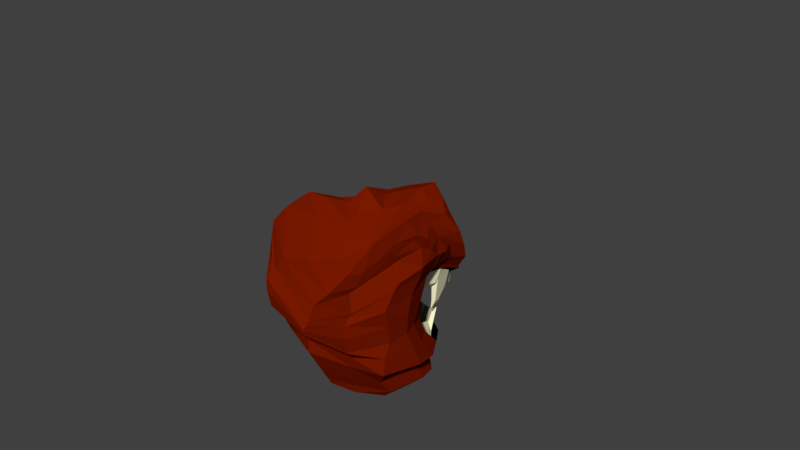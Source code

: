 # Source: cabeza.blend  (saved by Blender 2.79.0; exported with 4.5.12 LTS)
import bpy
from mathutils import Matrix  # noqa: F401  (used for matrix-valued properties, if any)

bpy.ops.wm.read_factory_settings(use_empty=True)
scene = bpy.context.scene
scene.name = 'Scene'

# ---- collections
col_collection_1 = bpy.data.collections.new('Collection 1'); scene.collection.children.link(col_collection_1)

# ---- materials (node trees are filled in below, after node groups)
mat_piel = bpy.data.materials.new('Piel')
mat_piel.alpha_threshold = 0.0
mat_piel.use_transparent_shadow = False
mat_piel.diffuse_color = (0.1878, 0.009734, 0.0, 1.0)
mat_piel.roughness = 0.5
mat_piel.line_color = (0.0, 0.0, 0.0, 1.0)
mat_hueco = bpy.data.materials.new('hueco')
mat_hueco.alpha_threshold = 0.0
mat_hueco.use_transparent_shadow = False
mat_hueco.diffuse_color = (0.0, 0.0, 0.0, 1.0)
mat_hueco.roughness = 0.5
mat_dientes = bpy.data.materials.new('Dientes')
mat_dientes.alpha_threshold = 0.0
mat_dientes.use_transparent_shadow = False
mat_dientes.diffuse_color = (1.0, 0.9463, 0.6332, 1.0)
mat_dientes.roughness = 0.5

# ---- material node trees

# ---- world
world_world = bpy.data.worlds.new('World'); scene.world = world_world
world_world.color = (0.05088, 0.05088, 0.05088)
world_world.use_sun_shadow = False
world_world.sun_shadow_jitter_overblur = 0.0
world_world.cycles.sampling_method = 'MANUAL'

# ---- cameras
cam_camera = bpy.data.cameras.new('Camera')
cam_camera.clip_end = 100.0
cam_camera.lens = 35.0
cam_camera.sensor_width = 32.0
cam_camera.sensor_height = 18.0
cam_camera.ortho_scale = 7.314
cam_camera.dof.focus_distance = 0.0
cam_camera.dof.aperture_fstop = 128.0

# ---- meshes
me_esfera = bpy.data.meshes.new('Esfera')
me_esfera.from_pydata([(0.2316, 0.4446, 0.4152), (0.4192, 0.6575, 0.4883), (0.5384, 0.834, 0.4759), (0.6969, 0.957, 0.2481), (0.7474, 1.02, -0.1208), (0.6048, 0.6514, -1.292), (0.4397, 0.6269, -1.37), (0.4154, 0.1609, 0.3469), (0.6653, 0.2307, 0.443), (0.8331, 0.2219, 0.4572), (1.088, 0.03766, 0.4627), (1.075, -0.02856, 0.1302), (1.049, -0.2072, -0.4915), (1.049, 0.1304, -1.107), (0.8376, 0.2168, -1.276), (0.4083, -0.1213, 0.1744), (0.7835, -0.2874, 0.3756), (1.09, -0.5196, 0.5237), (1.211, -0.6199, 0.3126), (1.131, -0.7492, -0.03606), (1.052, -0.6192, -0.5773), (1.049, -0.7229, -1.003), (0.833, -0.5783, -1.284), (0.2316, -0.3175, -0.06308), (0.4593, -0.6109, -0.05667), (0.6669, -0.9022, 0.06622), (0.773, -0.9658, -0.1346), (0.8094, -1.083, -0.241), (0.7529, -1.05, -0.665), (0.6048, -0.8568, -1.033), (0.4397, -0.7462, -1.329), (0.5195, 0.4181, 0.654), (0.8783, 0.6082, 0.07376), (0.7284, 0.5171, 0.3587), (0.6049, 0.4746, 0.4713), (0.3837, 0.6225, -1.56), (0.8488, 0.321, -1.512), (0.8406, -0.4089, -1.515), (0.3837, -0.6328, -1.544), (0.3529, 0.5417, -1.686), (0.6976, 0.273, -1.673), (0.6893, -0.3699, -1.676), (0.3529, -0.6008, -1.686), (0.2001, 0.5296, -1.845), (0.4267, 0.2497, -1.851), (0.4211, -0.2737, -1.851), (0.2001, -0.4477, -1.845), (0.7295, 0.9103, -0.222), (0.6215, 0.6673, -1.166), (0.9677, 0.01276, 0.001177), (0.9356, -0.009764, -0.5255), (0.9586, 0.2851, -1.002), (0.8484, 0.5297, -0.01605), (0.7263, 1.008, 0.05293), (1.101, 0.1113, 0.3687), (1.177, -0.6651, 0.2084), (0.7905, -1.023, -0.1536), (0.8146, 0.6267, 0.2416), (0.2203, 0.836, 0.5741), (0.1163, 0.5368, 0.4543), (0.3029, 1.027, 0.5631), (0.3742, 1.296, -0.205), (0.3559, 1.034, 0.2776), (0.4466, 1.057, -0.2831), (0.3636, 1.293, 0.02759), (0.983, 0.2964, 0.164), (0.9081, 0.2712, 0.07789), (1.014, 0.3715, 0.3051), (1.054, -0.07989, -0.7864), (1.046, -0.6912, -0.775), (0.6758, -0.8963, -0.8361), (0.9463, 0.08157, -0.7602), (0.6537, 0.3092, -0.21), (0.5279, -0.09414, -1.141), (0.8553, -0.5349, -0.02164), (0.8281, -0.554, -0.4668), (0.8132, -0.459, -1.003), (0.7545, -0.009823, -0.03695), (0.4142, 0.4233, -0.2613), (0.8049, -0.2286, 0.04279), (0.8372, -0.4794, -0.7189), (0.3872, -0.3043, -0.3385), (0.2753, -0.6085, -0.827), (0.6798, -0.5048, -0.264), (0.5991, -0.5412, -0.4742), (0.4254, -0.6042, -0.7548), (0.5186, -0.2953, -0.2479), (0.2155, -0.4279, -0.3648), (0.6006, -0.3344, -0.2064), (0.5553, -0.59, -0.6063), (0.2454, -0.6549, -0.5959), (0.3835, -0.5695, -0.5471), (0.4902, -0.5029, -0.4274), (0.5625, -0.4913, -0.3405), (0.6798, -0.562, -0.3552), (0.6365, -0.419, -0.1944), (1.059, -0.1218, -0.1807), (1.09, -0.6715, -0.3066), (0.7912, -1.098, -0.4302), (0.9516, 0.0015, -0.2622), (0.8417, -0.5444, -0.2442), (1.022, 0.1406, 0.1471), (0.9379, 0.142, 0.03953), (1.064, 0.2439, 0.3369), (0.8301, -0.3817, 0.01057), (0.4403, 1.076, -0.332), (0.7233, 0.9293, -0.2709), (0.8423, 0.5487, -0.06497), (0.9019, 0.2902, 0.02896), (0.408, 0.4423, -0.3102), (0.6474, 0.3282, -0.2589), (0.7482, 0.009198, -0.08588), (0.7986, -0.2096, -0.00614), (0.5123, -0.2763, -0.1558), (0.5943, -0.3154, -0.1143), (-1.322e-16, 0.5968, 0.4942), (-7.003e-17, 0.94, 0.656), (-1.703e-17, 1.189, 0.6516), (0.0, 0.996, -1.339), (-0.2316, 0.4446, 0.4152), (-0.4192, 0.6575, 0.4883), (-0.5384, 0.834, 0.4759), (-0.6969, 0.957, 0.2481), (-0.7474, 1.02, -0.1208), (-0.6048, 0.6514, -1.292), (-0.4397, 0.6269, -1.37), (-0.4182, 0.1609, 0.3518), (-0.6632, 0.2307, 0.4415), (-0.8307, 0.2219, 0.4566), (-1.081, 0.05909, 0.4587), (-1.07, -0.01531, 0.1302), (-1.049, -0.2065, -0.4915), (-1.049, 0.1304, -1.107), (-0.835, 0.2168, -1.276), (-0.4182, -0.1213, 0.1858), (-0.7748, -0.2501, 0.3784), (-1.027, -0.5509, 0.4723), (-1.151, -0.6513, 0.2827), (-1.067, -0.788, -0.04793), (-1.06, -0.6377, -0.5773), (-1.049, -0.7229, -1.003), (-0.835, -0.5783, -1.284), (-0.2316, -0.3175, -0.06395), (-0.4574, -0.6359, -0.05877), (-0.6421, -0.8939, 0.03311), (-0.7481, -0.9572, -0.1601), (-0.7846, -1.075, -0.254), (-0.7394, -1.06, -0.665), (-0.6073, -0.8683, -1.033), (-0.4397, -0.7462, -1.329), (-2.587e-16, -0.3924, -0.1787), (-0.0009469, -0.7004, -0.3256), (-0.002368, -0.9274, -0.3921), (-3.691e-06, -1.013, -0.5756), (-2.672e-10, -1.113, -0.655), (-5e-10, -1.107, -0.7382), (-5.625e-10, -1.046, -1.029), (-6.584e-10, -0.8807, -1.339), (-2.165e-16, 0.06, 0.1027), (0.0, 1.347, 0.3041), (0.0, 1.44, -0.1962), (0.0, 1.076, -1.401), (-0.5195, 0.4181, 0.6525), (-0.8783, 0.6082, 0.07376), (-0.7284, 0.5171, 0.3585), (-0.6049, 0.4746, 0.4708), (-0.3837, 0.6225, -1.56), (-0.8464, 0.321, -1.512), (-0.8464, -0.4089, -1.515), (-0.3837, -0.6328, -1.544), (-7.188e-10, -0.7594, -1.551), (0.0, 1.061, -1.552), (-0.3529, 0.5417, -1.686), (-0.6977, 0.273, -1.673), (-0.6977, -0.3699, -1.676), (-0.3529, -0.6008, -1.686), (-7.188e-10, -0.6987, -1.686), (0.0, 0.8113, -1.686), (-0.2001, 0.5296, -1.845), (-0.4319, 0.25, -1.851), (-0.4319, -0.2737, -1.851), (-0.2001, -0.4477, -1.845), (-7.188e-10, -0.5118, -1.845), (0.0, 0.7052, -1.845), (0.0, 1.001, -1.173), (-0.7295, 0.9103, -0.222), (-0.6215, 0.6673, -1.166), (-0.9677, 0.01276, 0.001177), (-0.9356, -0.009764, -0.5255), (-0.9586, 0.2851, -1.002), (0.0, 1.253, -0.3131), (-0.8484, 0.5297, -0.01605), (-0.7263, 1.008, 0.05293), (-1.099, 0.1163, 0.3681), (-1.115, -0.7027, 0.1744), (-0.7635, -1.007, -0.1777), (-1.415e-10, -1.057, -0.6283), (0.0, 1.387, 0.02956), (-0.8146, 0.6267, 0.2416), (-0.2203, 0.836, 0.5741), (-0.1163, 0.5368, 0.4543), (-0.3029, 1.027, 0.5631), (-0.3742, 1.296, -0.205), (-0.3559, 1.034, 0.2776), (-0.4466, 1.057, -0.2831), (-0.3636, 1.293, 0.02759), (-0.983, 0.2964, 0.164), (-0.9081, 0.2712, 0.07789), (-1.014, 0.3715, 0.3051), (-1.052, -0.07989, -0.7864), (-1.054, -0.6976, -0.775), (-0.6763, -0.9234, -0.8361), (-5.118e-10, -1.038, -0.8347), (-0.9463, 0.08157, -0.7602), (0.0, 0.1711, -1.148), (-0.6537, 0.3092, -0.21), (-0.5279, -0.09414, -1.141), (-0.8553, -0.5349, -0.02164), (-0.8281, -0.554, -0.4668), (-0.8132, -0.459, -1.003), (0.0, 0.5948, -0.2864), (-0.7545, -0.009823, -0.03695), (-0.4142, 0.4233, -0.2613), (-0.8049, -0.2286, 0.04279), (-0.8372, -0.4794, -0.7189), (0.0, -0.6632, -0.8298), (-0.3872, -0.3043, -0.3385), (-0.2753, -0.6085, -0.827), (-0.6798, -0.5048, -0.264), (-0.5991, -0.5412, -0.4742), (-0.4254, -0.6042, -0.7548), (0.0, -0.4319, -0.377), (-0.5186, -0.2953, -0.2479), (-0.2155, -0.4279, -0.3648), (-0.6006, -0.3344, -0.2064), (-0.5553, -0.59, -0.6063), (-0.2454, -0.6549, -0.5959), (0.0, -0.7225, -0.6033), (-0.3835, -0.5695, -0.5471), (-0.4902, -0.5029, -0.4274), (-0.5625, -0.4913, -0.3405), (-0.6798, -0.562, -0.3552), (-0.6365, -0.419, -0.1944), (-1.053, -0.1109, -0.1807), (-1.061, -0.6423, -0.3066), (-0.7663, -1.09, -0.4302), (-3.922e-10, -1.114, -0.6798), (-0.9516, 0.0015, -0.2622), (-0.8417, -0.5444, -0.2442), (-1.022, 0.1406, 0.1471), (-0.9379, 0.142, 0.03953), (-1.064, 0.2439, 0.3369), (-0.8301, -0.3817, 0.01057), (-0.4403, 1.076, -0.332), (0.0, 1.218, -0.362), (-0.7233, 0.9293, -0.2709), (-0.8423, 0.5487, -0.06497), (-0.9019, 0.2902, 0.02896), (-0.408, 0.4423, -0.3102), (0.0, 0.6138, -0.3354), (-0.6474, 0.3282, -0.2589), (-0.7482, 0.009198, -0.08588), (-0.7986, -0.2096, -0.00614), (-0.5123, -0.2763, -0.1558), (-0.5943, -0.3154, -0.1143), (0.9054, -0.02942, -1.28), (1.122, -0.1591, -1.059), (1.169, -0.3659, 0.05264), (1.257, -0.2789, 0.413), (0.8199, -0.00587, 0.5158), (0.4468, 0.02922, 0.2895), (1.093, -0.3677, -0.5315), (1.085, -0.1385, 0.5612), (0.9054, 0.1148, -1.514), (0.74, 0.09115, -1.674), (0.4493, 0.05972, -1.851), (1.22, -0.2659, 0.3044), (1.106, -0.2755, -0.7811), (1.142, -0.4024, -0.2394), (-0.9176, -0.04758, -1.28), (-1.134, -0.1798, -1.055), (-1.145, -0.318, 0.0471), (-1.232, -0.235, 0.4081), (-0.831, -2.186e-07, 0.5233), (-0.459, 0.01981, 0.2973), (-1.104, -0.3771, -0.5344), (-1.072, -0.09452, 0.5563), (-0.9176, 0.09785, -1.514), (-0.7522, 0.07348, -1.674), (-0.4615, 0.03851, -1.851), (-1.195, -0.2266, 0.2998), (-1.118, -0.2925, -0.7807), (-1.124, -0.347, -0.2436), (0.0, 0.2455, -1.845), (0.5334, 1.036, 0.2629), (0.1779, 1.227, 0.2909), (-0.5334, 1.036, 0.2629), (-0.1779, 1.227, 0.2909), (0.3294, 1.079, 0.4601), (0.3598, 1.16, 0.1526), (-0.3294, 1.079, 0.4601), (-0.3598, 1.16, 0.1526)], [], [(299, 62, 294), (58, 59, 0, 1), (60, 58, 1, 2), (298, 60, 2, 3, 294), (115, 158, 0, 59), (161, 118, 5, 6), (1, 0, 7, 8, 31), (9, 34, 31, 8), (2, 1, 31, 34), (0, 158, 7), (6, 5, 13, 14), (57, 33, 10, 54, 103, 67), (265, 266, 21, 22), (276, 268, 18, 55), (269, 270, 15, 16), (278, 267, 19, 97), (272, 269, 16, 17), (277, 271, 20, 69), (268, 272, 17, 18), (7, 158, 15, 270), (18, 17, 25, 26), (15, 158, 23), (22, 21, 29, 30), (55, 18, 26, 56), (16, 15, 23, 24), (97, 19, 27, 98), (17, 16, 24, 25), (69, 20, 28, 70), (70, 28, 155, 212), (26, 25, 152, 153), (23, 158, 150), (30, 29, 156, 157), (56, 26, 153, 196), (24, 23, 150, 151), (98, 27, 154, 246), (25, 24, 151, 152), (53, 3, 33, 57), (9, 10, 33, 34), (3, 2, 34, 33), (22, 30, 38, 37), (161, 6, 35, 171), (6, 14, 36, 35), (30, 157, 170, 38), (265, 22, 37, 273), (38, 170, 176, 42), (273, 37, 41, 274), (171, 35, 39, 177), (37, 38, 42, 41), (35, 36, 40, 39), (42, 176, 182, 46), (274, 41, 45, 275), (177, 39, 43, 183), (39, 40, 44, 43), (41, 42, 46, 45), (45, 46, 182, 293, 183, 43, 44, 275), (4, 32, 52, 47), (96, 12, 50, 99), (61, 4, 47, 63), (68, 13, 51, 71), (13, 5, 48, 51), (5, 118, 184, 48), (101, 11, 49, 102), (4, 53, 57, 32), (27, 56, 196, 154), (19, 55, 56, 27), (267, 276, 55, 19), (101, 103, 54, 11), (61, 64, 53, 4), (160, 197, 64, 61), (160, 61, 63, 190), (295, 298, 62), (117, 116, 58, 60), (116, 115, 59, 58), (299, 295, 62), (32, 57, 67, 65), (32, 65, 66, 52), (12, 68, 71, 50), (29, 70, 212, 156), (21, 69, 70, 29), (266, 277, 69, 21), (51, 48, 73, 76), (99, 50, 75, 100), (66, 79, 112, 108), (190, 63, 105, 254), (71, 51, 76, 80), (50, 71, 80, 75), (52, 66, 108, 107), (86, 77, 111, 113), (102, 49, 74, 104), (48, 184, 214, 73), (73, 214, 225, 82), (78, 72, 81, 87), (76, 73, 82, 85), (74, 100, 94, 83), (72, 78, 109, 110), (220, 78, 87, 231), (80, 76, 85, 89), (75, 80, 89, 84), (72, 77, 86, 81), (79, 104, 95, 88), (237, 231, 87, 90), (225, 237, 90, 82), (95, 83, 93, 88), (84, 93, 83, 94), (88, 93, 92, 86), (84, 89, 92, 93), (89, 85, 91, 92), (86, 92, 91, 81), (81, 91, 90, 87), (85, 82, 90, 91), (49, 99, 100, 74), (11, 96, 99, 49), (28, 98, 246, 155), (20, 97, 98, 28), (271, 278, 97, 20), (66, 102, 104, 79), (65, 67, 103, 101), (65, 101, 102, 66), (75, 84, 94, 100), (74, 83, 95, 104), (107, 108, 112, 111), (254, 105, 109, 259), (105, 106, 110, 109), (106, 107, 111, 110), (111, 112, 114, 113), (79, 88, 114, 112), (78, 220, 259, 109), (88, 86, 113, 114), (63, 47, 106, 105), (47, 52, 107, 106), (77, 72, 110, 111), (301, 296, 203), (199, 120, 119, 200), (201, 121, 120, 199), (296, 122, 121, 201, 300), (115, 200, 119, 158), (161, 125, 124, 118), (120, 162, 127, 126, 119), (128, 127, 162, 165), (121, 165, 162, 120), (119, 126, 158), (125, 133, 132, 124), (198, 208, 251, 193, 129, 164), (279, 141, 140, 280), (290, 194, 137, 282), (283, 135, 134, 284), (292, 244, 138, 281), (286, 136, 135, 283), (291, 210, 139, 285), (282, 137, 136, 286), (126, 284, 134, 158), (137, 145, 144, 136), (134, 142, 158), (141, 149, 148, 140), (194, 195, 145, 137), (135, 143, 142, 134), (244, 245, 146, 138), (136, 144, 143, 135), (210, 211, 147, 139), (211, 212, 155, 147), (145, 153, 152, 144), (142, 150, 158), (149, 157, 156, 148), (195, 196, 153, 145), (143, 151, 150, 142), (245, 246, 154, 146), (144, 152, 151, 143), (192, 198, 164, 122), (128, 165, 164, 129), (122, 164, 165, 121), (141, 168, 169, 149), (161, 171, 166, 125), (125, 166, 167, 133), (149, 169, 170, 157), (279, 287, 168, 141), (169, 175, 176, 170), (287, 288, 174, 168), (171, 177, 172, 166), (168, 174, 175, 169), (166, 172, 173, 167), (175, 181, 182, 176), (288, 289, 180, 174), (177, 183, 178, 172), (172, 178, 179, 173), (174, 180, 181, 175), (180, 289, 179, 178, 183, 293, 182, 181), (123, 185, 191, 163), (243, 247, 188, 131), (202, 204, 185, 123), (209, 213, 189, 132), (132, 189, 186, 124), (124, 186, 184, 118), (249, 250, 187, 130), (123, 163, 198, 192), (146, 154, 196, 195), (138, 146, 195, 194), (281, 138, 194, 290), (249, 130, 193, 251), (202, 123, 192, 205), (160, 202, 205, 197), (160, 190, 204, 202), (297, 203, 300), (117, 201, 199, 116), (116, 199, 200, 115), (297, 301, 203), (163, 206, 208, 198), (163, 191, 207, 206), (131, 188, 213, 209), (148, 156, 212, 211), (140, 148, 211, 210), (280, 140, 210, 291), (189, 219, 216, 186), (247, 248, 218, 188), (207, 257, 262, 223), (190, 254, 253, 204), (213, 224, 219, 189), (188, 218, 224, 213), (191, 256, 257, 207), (232, 263, 261, 221), (250, 252, 217, 187), (186, 216, 214, 184), (216, 227, 225, 214), (222, 233, 226, 215), (219, 230, 227, 216), (217, 228, 241, 248), (215, 260, 258, 222), (220, 231, 233, 222), (224, 235, 230, 219), (218, 229, 235, 224), (215, 226, 232, 221), (223, 234, 242, 252), (237, 236, 233, 231), (225, 227, 236, 237), (242, 234, 240, 228), (229, 241, 228, 240), (234, 232, 239, 240), (229, 240, 239, 235), (235, 239, 238, 230), (232, 226, 238, 239), (226, 233, 236, 238), (230, 238, 236, 227), (187, 217, 248, 247), (130, 187, 247, 243), (147, 155, 246, 245), (139, 147, 245, 244), (285, 139, 244, 292), (207, 223, 252, 250), (206, 249, 251, 208), (206, 207, 250, 249), (218, 248, 241, 229), (217, 252, 242, 228), (256, 261, 262, 257), (254, 259, 258, 253), (253, 258, 260, 255), (255, 260, 261, 256), (261, 263, 264, 262), (223, 262, 264, 234), (222, 258, 259, 220), (234, 264, 263, 232), (204, 253, 255, 185), (185, 255, 256, 191), (220, 259, 254, 190), (221, 261, 260, 215), (12, 96, 278, 271), (13, 68, 277, 266), (11, 54, 276, 267), (40, 274, 275, 44), (36, 273, 274, 40), (14, 265, 273, 36), (10, 9, 272, 268), (68, 12, 271, 277), (9, 8, 269, 272), (96, 11, 267, 278), (8, 7, 270, 269), (54, 10, 268, 276), (14, 13, 266, 265), (131, 285, 292, 243), (132, 280, 291, 209), (130, 281, 290, 193), (173, 179, 289, 288), (167, 173, 288, 287), (133, 167, 287, 279), (129, 282, 286, 128), (209, 291, 285, 131), (128, 286, 283, 127), (243, 292, 281, 130), (127, 283, 284, 126), (193, 290, 282, 129), (133, 279, 280, 132), (197, 159, 295, 299, 64), (159, 117, 60, 298, 295), (62, 298, 294), (64, 299, 294, 3, 53), (197, 205, 301, 297, 159), (159, 297, 300, 201, 117), (203, 296, 300), (205, 192, 122, 296, 301)])
me_esfera.polygons.foreach_set('material_index', [1, 0, 0, 0, 0, 0, 0, 0, 0, 0, 0, 0, 0, 0, 0, 0, 0, 0, 0, 0, 0, 0, 0, 0, 0, 0, 0, 0, 0, 0, 0, 0, 0, 0, 0, 0, 0, 0, 0, 0, 0, 0, 0, 0, 0, 0, 0, 0, 0, 0, 0, 0, 0, 0, 0, 0, 0, 0, 0, 0, 0, 0, 0, 0, 0, 0, 0, 0, 0, 0, 1, 0, 0, 1, 0, 0, 0, 0, 0, 0, 1, 1, 1, 0, 1, 1, 0, 1, 1, 1, 1, 1, 1, 1, 0, 1, 1, 1, 1, 1, 1, 1, 1, 1, 1, 1, 1, 1, 1, 1, 1, 0, 0, 0, 0, 1, 0, 0, 1, 1, 1, 1, 1, 1, 1, 1, 0, 1, 0, 0, 0, 1, 0, 0, 0, 0, 0, 0, 0, 0, 0, 0, 0, 0, 0, 0, 0, 0, 0, 0, 0, 0, 0, 0, 0, 0, 0, 0, 0, 0, 0, 0, 0, 0, 0, 0, 0, 0, 0, 0, 0, 0, 0, 0, 0, 0, 0, 0, 0, 0, 0, 0, 0, 0, 0, 0, 0, 0, 0, 0, 0, 0, 0, 0, 0, 0, 0, 0, 0, 0, 0, 1, 0, 0, 1, 0, 0, 0, 0, 0, 0, 1, 1, 1, 0, 1, 1, 0, 1, 1, 1, 1, 1, 1, 1, 0, 1, 1, 1, 1, 1, 1, 1, 1, 1, 1, 1, 1, 1, 1, 1, 1, 0, 0, 0, 0, 1, 0, 0, 1, 1, 1, 1, 1, 1, 1, 1, 0, 1, 0, 0, 0, 0, 0, 0, 0, 0, 0, 0, 0, 0, 0, 0, 0, 0, 0, 0, 0, 0, 0, 0, 0, 0, 0, 0, 0, 0, 0, 0, 0, 0, 1, 0, 0, 0, 1, 0])
me_esfera.materials.append(mat_piel)
me_esfera.materials.append(mat_hueco)
me_esfera.use_remesh_preserve_volume = False
me_esfera.use_remesh_preserve_attributes = False
me_esfera.use_mirror_vertex_groups = False
me_esfera.update()
me_esfera_001 = bpy.data.meshes.new('Esfera.001')
me_esfera_001.from_pydata([(0.2615, 0.7169, -1.282), (0.2601, 0.7772, -1.053), (0.01423, 0.8287, -1.077), (0.002456, 0.7676, -1.305), (0.2555, 0.6552, -1.242), (0.01094, 0.7061, -1.266), (0.02276, 0.8018, -0.9713), (0.2542, 0.7501, -0.9463), (0.5239, 0.6245, -1.232), (0.5087, 0.6877, -1.005), (0.2766, 0.7746, -1.052), (0.2786, 0.7125, -1.28), (0.5052, 0.5649, -1.193), (0.2742, 0.6509, -1.24), (0.2722, 0.7475, -0.9456), (0.49, 0.6626, -0.8987), (0.704, 0.4122, -1.17), (0.6453, 0.5918, -0.7849), (0.5315, 0.6932, -0.9544), (0.541, 0.6053, -1.25), (0.6531, 0.3688, -1.139), (0.5013, 0.5534, -1.216), (0.4921, 0.642, -0.9195), (0.614, 0.5654, -0.7651), (0.7984, 0.1647, -1.145), (0.7553, 0.2439, -0.9236), (0.697, 0.4247, -0.9927), (0.7179, 0.4008, -1.234), (0.7325, 0.1397, -1.123), (0.6595, 0.3642, -1.209), (0.6504, 0.4296, -0.9056), (0.7028, 0.2582, -0.8396), (0.896, -0.06983, -1.069), (0.8664, -0.01005, -0.8418), (0.7935, 0.2157, -0.928), (0.8155, 0.1663, -1.158), (0.8301, -0.09478, -1.048), (0.7571, 0.1297, -1.133), (0.7354, 0.2134, -0.8356), (0.8007, -0.0006363, -0.7532), (0.2606, 0.7726, -1.107), (0.2547, 0.7114, -1.067), (0.009429, 0.8238, -1.131), (0.01794, 0.7628, -1.091), (0.5163, 0.673, -1.085), (0.4976, 0.6138, -1.046), (0.2776, 0.7604, -1.133), (0.2732, 0.6992, -1.093), (0.6912, 0.4547, -1.053), (0.6403, 0.4117, -1.021), (0.5361, 0.6506, -1.098), (0.4966, 0.599, -1.063), (0.7835, 0.2117, -0.9977), (0.7177, 0.187, -0.9755), (0.7069, 0.4426, -1.085), (0.6486, 0.4062, -1.059), (0.8812, -0.02304, -0.9226), (0.8154, -0.04771, -0.9004), (0.8045, 0.2079, -1.01), (0.7463, 0.1715, -0.9842), (0.5998, 0.6531, -0.7888), (0.5719, 0.6241, -0.7681), (0.5931, 0.6258, -0.6506), (-0.2615, 0.7169, -1.282), (-0.2601, 0.7772, -1.053), (-0.01423, 0.8287, -1.077), (-0.002456, 0.7676, -1.305), (-0.2555, 0.6552, -1.242), (-0.01094, 0.7061, -1.266), (-0.02276, 0.8018, -0.9713), (-0.2542, 0.7501, -0.9463), (-0.5239, 0.6245, -1.232), (-0.5087, 0.6877, -1.005), (-0.2766, 0.7746, -1.052), (-0.2786, 0.7125, -1.28), (-0.5052, 0.5649, -1.193), (-0.2742, 0.6509, -1.24), (-0.2722, 0.7475, -0.9456), (-0.49, 0.6626, -0.8987), (-0.704, 0.4122, -1.17), (-0.6453, 0.5918, -0.7849), (-0.5315, 0.6932, -0.9544), (-0.541, 0.6053, -1.25), (-0.6531, 0.3688, -1.139), (-0.5013, 0.5534, -1.216), (-0.4921, 0.642, -0.9195), (-0.614, 0.5654, -0.7651), (-0.7984, 0.1647, -1.145), (-0.7553, 0.2439, -0.9236), (-0.697, 0.4247, -0.9927), (-0.7179, 0.4008, -1.234), (-0.7325, 0.1397, -1.123), (-0.6595, 0.3642, -1.209), (-0.6504, 0.4296, -0.9056), (-0.7028, 0.2582, -0.8396), (-0.896, -0.06983, -1.069), (-0.8664, -0.01005, -0.8418), (-0.7935, 0.2157, -0.928), (-0.8155, 0.1663, -1.158), (-0.8301, -0.09478, -1.048), (-0.7571, 0.1297, -1.133), (-0.7354, 0.2134, -0.8356), (-0.8007, -0.0006363, -0.7532), (-0.2606, 0.7726, -1.107), (-0.2547, 0.7114, -1.067), (-0.009429, 0.8238, -1.131), (-0.01794, 0.7628, -1.091), (-0.5163, 0.673, -1.085), (-0.4976, 0.6138, -1.046), (-0.2776, 0.7604, -1.133), (-0.2732, 0.6992, -1.093), (-0.6912, 0.4547, -1.053), (-0.6403, 0.4117, -1.021), (-0.5361, 0.6506, -1.098), (-0.4966, 0.599, -1.063), (-0.7835, 0.2117, -0.9977), (-0.7177, 0.187, -0.9755), (-0.7069, 0.4426, -1.085), (-0.6486, 0.4062, -1.059), (-0.8812, -0.02304, -0.9226), (-0.8154, -0.04771, -0.9004), (-0.8045, 0.2079, -1.01), (-0.7463, 0.1715, -0.9842), (-0.5998, 0.6531, -0.7888), (-0.5719, 0.6241, -0.7681), (-0.5931, 0.6258, -0.6506)], [], [(42, 40, 0, 3), (2, 6, 7, 1), (41, 43, 5, 4), (40, 41, 4, 0), (43, 42, 3, 5), (0, 4, 5, 3), (46, 44, 8, 11), (10, 14, 15, 9), (45, 47, 13, 12), (44, 45, 12, 8), (47, 46, 11, 13), (8, 12, 13, 11), (50, 48, 16, 19), (23, 62, 61), (49, 51, 21, 20), (48, 49, 20, 16), (51, 50, 19, 21), (16, 20, 21, 19), (54, 52, 24, 27), (26, 30, 31, 25), (53, 55, 29, 28), (52, 53, 28, 24), (55, 54, 27, 29), (24, 28, 29, 27), (58, 56, 32, 35), (34, 38, 39, 33), (57, 59, 37, 36), (56, 57, 36, 32), (59, 58, 35, 37), (32, 36, 37, 35), (6, 2, 42, 43), (1, 7, 41, 40), (7, 6, 43, 41), (2, 1, 40, 42), (14, 10, 46, 47), (9, 15, 45, 44), (15, 14, 47, 45), (10, 9, 44, 46), (22, 18, 50, 51), (17, 23, 49, 48), (23, 61, 22, 51, 49), (18, 60, 17, 48, 50), (30, 26, 54, 55), (25, 31, 53, 52), (31, 30, 55, 53), (26, 25, 52, 54), (38, 34, 58, 59), (33, 39, 57, 56), (39, 38, 59, 57), (34, 33, 56, 58), (18, 22, 61, 60), (61, 62, 60), (60, 62, 17), (17, 62, 23), (105, 66, 63, 103), (65, 64, 70, 69), (104, 67, 68, 106), (103, 63, 67, 104), (106, 68, 66, 105), (63, 66, 68, 67), (109, 74, 71, 107), (73, 72, 78, 77), (108, 75, 76, 110), (107, 71, 75, 108), (110, 76, 74, 109), (71, 74, 76, 75), (113, 82, 79, 111), (86, 124, 125), (112, 83, 84, 114), (111, 79, 83, 112), (114, 84, 82, 113), (79, 82, 84, 83), (117, 90, 87, 115), (89, 88, 94, 93), (116, 91, 92, 118), (115, 87, 91, 116), (118, 92, 90, 117), (87, 90, 92, 91), (121, 98, 95, 119), (97, 96, 102, 101), (120, 99, 100, 122), (119, 95, 99, 120), (122, 100, 98, 121), (95, 98, 100, 99), (69, 106, 105, 65), (64, 103, 104, 70), (70, 104, 106, 69), (65, 105, 103, 64), (77, 110, 109, 73), (72, 107, 108, 78), (78, 108, 110, 77), (73, 109, 107, 72), (85, 114, 113, 81), (80, 111, 112, 86), (86, 112, 114, 85, 124), (81, 113, 111, 80, 123), (93, 118, 117, 89), (88, 115, 116, 94), (94, 116, 118, 93), (89, 117, 115, 88), (101, 122, 121, 97), (96, 119, 120, 102), (102, 120, 122, 101), (97, 121, 119, 96), (81, 123, 124, 85), (124, 123, 125), (123, 80, 125), (80, 86, 125)])
_ca = me_esfera_001.color_attributes.new('Col', 'BYTE_COLOR', 'CORNER')
_ca.data.foreach_set('color', [1.0, 1.0, 1.0, 1.0, 1.0, 1.0, 1.0, 1.0, 1.0, 1.0, 1.0, 1.0, 1.0, 1.0, 1.0, 1.0, 1.0, 1.0, 1.0, 1.0, 1.0, 1.0, 1.0, 1.0, 1.0, 1.0, 1.0, 1.0, 1.0, 1.0, 1.0, 1.0, 1.0, 1.0, 1.0, 1.0, 1.0, 1.0, 1.0, 1.0, 1.0, 1.0, 1.0, 1.0, 1.0, 1.0, 1.0, 1.0, 1.0, 1.0, 1.0, 1.0, 1.0, 1.0, 1.0, 1.0, 1.0, 1.0, 1.0, 1.0, 1.0, 1.0, 1.0, 1.0, 1.0, 1.0, 1.0, 1.0, 1.0, 1.0, 1.0, 1.0, 1.0, 1.0, 1.0, 1.0, 1.0, 1.0, 1.0, 1.0, 1.0, 1.0, 1.0, 1.0, 1.0, 1.0, 1.0, 1.0, 1.0, 1.0, 1.0, 1.0, 1.0, 1.0, 1.0, 1.0, 1.0, 1.0, 1.0, 1.0, 1.0, 1.0, 1.0, 1.0, 1.0, 1.0, 1.0, 1.0, 1.0, 1.0, 1.0, 1.0, 1.0, 1.0, 1.0, 1.0, 1.0, 1.0, 1.0, 1.0, 1.0, 1.0, 1.0, 1.0, 1.0, 1.0, 1.0, 1.0, 1.0, 1.0, 1.0, 1.0, 1.0, 1.0, 1.0, 1.0, 1.0, 1.0, 1.0, 1.0, 1.0, 1.0, 1.0, 1.0, 1.0, 1.0, 1.0, 1.0, 1.0, 1.0, 1.0, 1.0, 1.0, 1.0, 1.0, 1.0, 1.0, 1.0, 1.0, 1.0, 1.0, 1.0, 1.0, 1.0, 1.0, 1.0, 1.0, 1.0, 1.0, 1.0, 1.0, 1.0, 1.0, 1.0, 1.0, 1.0, 1.0, 1.0, 1.0, 1.0, 1.0, 1.0, 1.0, 1.0, 1.0, 1.0, 1.0, 1.0, 1.0, 1.0, 1.0, 1.0, 1.0, 1.0, 1.0, 1.0, 1.0, 1.0, 1.0, 1.0, 1.0, 1.0, 1.0, 1.0, 1.0, 1.0, 1.0, 1.0, 1.0, 1.0, 1.0, 1.0, 1.0, 1.0, 1.0, 1.0, 1.0, 1.0, 1.0, 1.0, 1.0, 1.0, 1.0, 1.0, 1.0, 1.0, 1.0, 1.0, 1.0, 1.0, 1.0, 1.0, 1.0, 1.0, 1.0, 1.0, 1.0, 1.0, 1.0, 1.0, 1.0, 1.0, 1.0, 1.0, 1.0, 1.0, 1.0, 1.0, 1.0, 1.0, 1.0, 1.0, 1.0, 1.0, 1.0, 1.0, 1.0, 1.0, 1.0, 1.0, 1.0, 1.0, 1.0, 1.0, 1.0, 1.0, 1.0, 1.0, 1.0, 1.0, 1.0, 1.0, 1.0, 1.0, 1.0, 1.0, 1.0, 1.0, 1.0, 1.0, 1.0, 1.0, 1.0, 1.0, 1.0, 1.0, 1.0, 1.0, 1.0, 1.0, 1.0, 1.0, 1.0, 1.0, 1.0, 1.0, 1.0, 1.0, 1.0, 1.0, 1.0, 1.0, 1.0, 1.0, 1.0, 1.0, 1.0, 1.0, 1.0, 1.0, 1.0, 1.0, 1.0, 1.0, 1.0, 1.0, 1.0, 1.0, 1.0, 1.0, 1.0, 1.0, 1.0, 1.0, 1.0, 1.0, 1.0, 1.0, 1.0, 1.0, 1.0, 1.0, 1.0, 1.0, 1.0, 1.0, 1.0, 1.0, 1.0, 1.0, 1.0, 1.0, 1.0, 1.0, 1.0, 1.0, 1.0, 1.0, 1.0, 1.0, 1.0, 1.0, 1.0, 1.0, 1.0, 1.0, 1.0, 1.0, 1.0, 1.0, 1.0, 1.0, 1.0, 1.0, 1.0, 1.0, 1.0, 1.0, 1.0, 1.0, 1.0, 1.0, 1.0, 1.0, 1.0, 1.0, 1.0, 1.0, 1.0, 1.0, 1.0, 1.0, 1.0, 1.0, 1.0, 1.0, 1.0, 1.0, 1.0, 1.0, 1.0, 1.0, 1.0, 1.0, 1.0, 1.0, 1.0, 1.0, 1.0, 1.0, 1.0, 1.0, 1.0, 1.0, 1.0, 1.0, 1.0, 1.0, 1.0, 1.0, 1.0, 1.0, 1.0, 1.0, 1.0, 1.0, 1.0, 1.0, 1.0, 1.0, 1.0, 1.0, 1.0, 1.0, 1.0, 1.0, 1.0, 1.0, 1.0, 1.0, 1.0, 1.0, 1.0, 1.0, 1.0, 1.0, 1.0, 1.0, 1.0, 1.0, 1.0, 1.0, 1.0, 1.0, 1.0, 1.0, 1.0, 1.0, 1.0, 1.0, 1.0, 1.0, 1.0, 1.0, 1.0, 1.0, 1.0, 1.0, 1.0, 1.0, 1.0, 1.0, 1.0, 1.0, 1.0, 1.0, 1.0, 1.0, 1.0, 1.0, 1.0, 1.0, 1.0, 1.0, 1.0, 1.0, 1.0, 1.0, 1.0, 1.0, 1.0, 1.0, 1.0, 1.0, 1.0, 1.0, 1.0, 1.0, 1.0, 1.0, 1.0, 1.0, 1.0, 1.0, 1.0, 1.0, 1.0, 1.0, 1.0, 1.0, 1.0, 1.0, 1.0, 1.0, 1.0, 1.0, 1.0, 1.0, 1.0, 1.0, 1.0, 1.0, 1.0, 1.0, 1.0, 1.0, 1.0, 1.0, 1.0, 1.0, 1.0, 1.0, 1.0, 1.0, 1.0, 1.0, 1.0, 1.0, 1.0, 1.0, 1.0, 1.0, 1.0, 1.0, 1.0, 1.0, 1.0, 1.0, 1.0, 1.0, 1.0, 1.0, 1.0, 1.0, 1.0, 1.0, 1.0, 1.0, 1.0, 1.0, 1.0, 1.0, 1.0, 1.0, 1.0, 1.0, 1.0, 1.0, 1.0, 1.0, 1.0, 1.0, 1.0, 1.0, 1.0, 1.0, 1.0, 1.0, 1.0, 1.0, 1.0, 1.0, 1.0, 1.0, 1.0, 1.0, 1.0, 1.0, 1.0, 1.0, 1.0, 1.0, 1.0, 1.0, 1.0, 1.0, 1.0, 1.0, 1.0, 1.0, 1.0, 1.0, 1.0, 1.0, 1.0, 1.0, 1.0, 1.0, 1.0, 1.0, 1.0, 1.0, 1.0, 1.0, 1.0, 1.0, 1.0, 1.0, 1.0, 1.0, 1.0, 1.0, 1.0, 1.0, 1.0, 1.0, 1.0, 1.0, 1.0, 1.0, 1.0, 1.0, 1.0, 1.0, 1.0, 1.0, 1.0, 1.0, 1.0, 1.0, 1.0, 1.0, 1.0, 1.0, 1.0, 1.0, 1.0, 1.0, 1.0, 1.0, 1.0, 1.0, 1.0, 1.0, 1.0, 1.0, 1.0, 1.0, 1.0, 1.0, 1.0, 1.0, 1.0, 1.0, 1.0, 1.0, 1.0, 1.0, 1.0, 1.0, 1.0, 1.0, 1.0, 1.0, 1.0, 1.0, 1.0, 1.0, 1.0, 1.0, 1.0, 1.0, 1.0, 1.0, 1.0, 1.0, 1.0, 1.0, 1.0, 1.0, 1.0, 1.0, 1.0, 1.0, 1.0, 1.0, 1.0, 1.0, 1.0, 1.0, 1.0, 1.0, 1.0, 1.0, 1.0, 1.0, 1.0, 1.0, 1.0, 1.0, 1.0, 1.0, 1.0, 1.0, 1.0, 1.0, 1.0, 1.0, 1.0, 1.0, 1.0, 1.0, 1.0, 1.0, 1.0, 1.0, 1.0, 1.0, 1.0, 1.0, 1.0, 1.0, 1.0, 1.0, 1.0, 1.0, 1.0, 1.0, 1.0, 1.0, 1.0, 1.0, 1.0, 1.0, 1.0, 1.0, 1.0, 1.0, 1.0, 1.0, 1.0, 1.0, 1.0, 1.0, 1.0, 1.0, 1.0, 1.0, 1.0, 1.0, 1.0, 1.0, 1.0, 1.0, 1.0, 1.0, 1.0, 1.0, 1.0, 1.0, 1.0, 1.0, 1.0, 1.0, 1.0, 1.0, 1.0, 1.0, 1.0, 1.0, 1.0, 1.0, 1.0, 1.0, 1.0, 1.0, 1.0, 1.0, 1.0, 1.0, 1.0, 1.0, 1.0, 1.0, 1.0, 1.0, 1.0, 1.0, 1.0, 1.0, 1.0, 1.0, 1.0, 1.0, 1.0, 1.0, 1.0, 1.0, 1.0, 1.0, 1.0, 1.0, 1.0, 1.0, 1.0, 1.0, 1.0, 1.0, 1.0, 1.0, 1.0, 1.0, 1.0, 1.0, 1.0, 1.0, 1.0, 1.0, 1.0, 1.0, 1.0, 1.0, 1.0, 1.0, 1.0, 1.0, 1.0, 1.0, 1.0, 1.0, 1.0, 1.0, 1.0, 1.0, 1.0, 1.0, 1.0, 1.0, 1.0, 1.0, 1.0, 1.0, 1.0, 1.0, 1.0, 1.0, 1.0, 1.0, 1.0, 1.0, 1.0, 1.0, 1.0, 1.0, 1.0, 1.0, 1.0, 1.0, 1.0, 1.0, 1.0, 1.0, 1.0, 1.0, 1.0, 1.0, 1.0, 1.0, 1.0, 1.0, 1.0, 1.0, 1.0, 1.0, 1.0, 1.0, 1.0, 1.0, 1.0, 1.0, 1.0, 1.0, 1.0, 1.0, 1.0, 1.0, 1.0, 1.0, 1.0, 1.0, 1.0, 1.0, 1.0, 1.0, 1.0, 1.0, 1.0, 1.0, 1.0, 1.0, 1.0, 1.0, 1.0, 1.0, 1.0, 1.0, 1.0, 1.0, 1.0, 1.0, 1.0, 1.0, 1.0, 1.0, 1.0, 1.0, 1.0, 1.0, 1.0, 1.0, 1.0, 1.0, 1.0, 1.0, 1.0, 1.0, 1.0, 1.0, 1.0, 1.0, 1.0, 1.0, 1.0, 1.0, 1.0, 1.0, 1.0, 1.0, 1.0, 1.0, 1.0, 1.0, 1.0, 1.0, 1.0, 1.0, 1.0, 1.0, 1.0, 1.0, 1.0, 1.0, 1.0, 1.0, 1.0, 1.0, 1.0, 1.0, 1.0, 1.0, 1.0, 1.0, 1.0, 1.0, 1.0, 1.0, 1.0, 1.0, 1.0, 1.0, 1.0, 1.0, 1.0, 1.0, 1.0, 1.0, 1.0, 1.0, 1.0, 1.0, 1.0, 1.0, 1.0, 1.0, 1.0, 1.0, 1.0, 1.0, 1.0, 1.0, 1.0, 1.0, 1.0, 1.0, 1.0, 1.0, 1.0, 1.0, 1.0, 1.0, 1.0, 1.0, 1.0, 1.0, 1.0, 1.0, 1.0, 1.0, 1.0, 1.0, 1.0, 1.0, 1.0, 1.0, 1.0, 1.0, 1.0, 1.0, 1.0, 1.0, 1.0, 1.0, 1.0, 1.0, 1.0, 1.0, 1.0, 1.0, 1.0, 1.0, 1.0, 1.0, 1.0, 1.0, 1.0, 1.0, 1.0, 1.0, 1.0, 1.0, 1.0, 1.0, 1.0, 1.0, 1.0, 1.0, 1.0, 1.0, 1.0, 1.0, 1.0, 1.0, 1.0, 1.0, 1.0, 1.0, 1.0, 1.0, 1.0, 1.0, 1.0, 1.0, 1.0, 1.0, 1.0, 1.0, 1.0, 1.0, 1.0, 1.0, 1.0, 1.0, 1.0, 1.0, 1.0, 1.0, 1.0, 1.0, 1.0, 1.0, 1.0, 1.0, 1.0, 1.0, 1.0, 1.0, 1.0, 1.0, 1.0, 1.0, 1.0, 1.0, 1.0, 1.0, 1.0, 1.0, 1.0, 1.0, 1.0, 1.0, 1.0, 1.0, 1.0, 1.0, 1.0, 1.0, 1.0, 1.0, 1.0, 1.0, 1.0, 1.0, 1.0, 1.0, 1.0, 1.0, 1.0, 1.0, 1.0, 1.0, 1.0, 1.0, 1.0, 1.0, 1.0, 1.0, 1.0, 1.0, 1.0, 1.0, 1.0, 1.0, 1.0, 1.0, 1.0, 1.0, 1.0, 1.0, 1.0, 1.0, 1.0, 1.0, 1.0, 1.0, 1.0, 1.0, 1.0, 1.0, 1.0, 1.0, 1.0, 1.0, 1.0, 1.0, 1.0, 1.0, 1.0, 1.0, 1.0, 1.0, 1.0, 1.0, 1.0, 1.0, 1.0, 1.0, 1.0, 1.0, 1.0, 1.0, 1.0, 1.0, 1.0, 1.0, 1.0, 1.0, 1.0, 1.0, 1.0, 1.0, 1.0, 1.0, 1.0, 1.0, 1.0, 1.0, 1.0, 1.0, 1.0, 1.0, 1.0, 1.0, 1.0, 1.0, 1.0, 1.0, 1.0, 1.0, 1.0, 1.0, 1.0, 1.0, 1.0, 1.0, 1.0, 1.0, 1.0, 1.0, 1.0, 1.0, 1.0, 1.0, 1.0, 1.0, 1.0, 1.0, 1.0, 1.0, 1.0, 1.0, 1.0, 1.0, 1.0, 1.0, 1.0, 1.0, 1.0, 1.0, 1.0, 1.0, 1.0, 1.0, 1.0, 1.0, 1.0, 1.0, 1.0, 1.0, 1.0, 1.0, 1.0, 1.0, 1.0, 1.0, 1.0, 1.0, 1.0, 1.0, 1.0, 1.0, 1.0, 1.0, 1.0, 1.0, 1.0, 1.0, 1.0, 1.0, 1.0, 1.0, 1.0, 1.0, 1.0, 1.0, 1.0, 1.0, 1.0, 1.0, 1.0, 1.0, 1.0, 1.0, 1.0, 1.0, 1.0, 1.0, 1.0, 1.0, 1.0, 1.0, 1.0, 1.0, 1.0, 1.0, 1.0, 1.0, 1.0, 1.0, 1.0, 1.0, 1.0, 1.0, 1.0, 1.0, 1.0, 1.0, 1.0, 1.0, 1.0, 1.0, 1.0, 1.0, 1.0, 1.0, 1.0, 1.0, 1.0, 1.0, 1.0, 1.0, 1.0, 1.0, 1.0, 1.0, 1.0, 1.0, 1.0, 1.0, 1.0, 1.0, 1.0, 1.0, 1.0, 1.0, 1.0, 1.0, 1.0, 1.0, 1.0, 1.0, 1.0, 1.0, 1.0, 1.0, 1.0, 1.0, 1.0, 1.0, 1.0, 1.0, 1.0, 1.0, 1.0, 1.0, 1.0, 1.0, 1.0, 1.0, 1.0, 1.0, 1.0, 1.0, 1.0, 1.0, 1.0, 1.0, 1.0, 1.0, 1.0, 1.0, 1.0, 1.0, 1.0, 1.0, 1.0, 1.0, 1.0, 1.0, 1.0, 1.0, 1.0, 1.0, 1.0, 1.0, 1.0, 1.0, 1.0, 1.0, 1.0, 1.0, 1.0, 1.0, 1.0, 1.0, 1.0, 1.0, 1.0, 1.0, 1.0, 1.0, 1.0, 1.0, 1.0, 1.0, 1.0, 1.0, 1.0, 1.0, 1.0, 1.0, 1.0, 1.0, 1.0, 1.0, 1.0, 1.0, 1.0, 1.0, 1.0, 1.0, 1.0, 1.0, 1.0, 1.0, 1.0, 1.0, 1.0, 1.0, 1.0, 1.0, 1.0, 1.0, 1.0, 1.0, 1.0, 1.0, 1.0, 1.0, 1.0, 1.0, 1.0, 1.0, 1.0, 1.0, 1.0, 1.0, 1.0, 1.0, 1.0, 1.0, 1.0, 1.0, 1.0, 1.0, 1.0, 1.0, 1.0, 1.0, 1.0, 1.0, 1.0, 1.0, 1.0, 1.0, 1.0, 1.0, 1.0, 1.0, 1.0, 1.0, 1.0, 1.0, 1.0, 1.0, 1.0, 1.0, 1.0, 1.0, 1.0, 1.0, 1.0, 1.0, 1.0, 1.0, 1.0, 1.0, 1.0, 1.0, 1.0, 1.0, 1.0, 1.0, 1.0, 1.0, 1.0, 1.0, 1.0, 1.0, 1.0, 1.0, 1.0, 1.0, 1.0, 1.0, 1.0, 1.0, 1.0, 1.0, 1.0, 1.0, 1.0, 1.0, 1.0, 1.0, 1.0, 1.0, 1.0, 1.0, 1.0, 1.0, 1.0, 1.0, 1.0, 1.0, 1.0, 1.0, 1.0, 1.0, 1.0, 1.0, 1.0, 1.0, 1.0, 1.0, 1.0, 1.0, 1.0, 1.0, 1.0, 1.0, 1.0, 1.0, 1.0, 1.0, 1.0, 1.0, 1.0, 1.0, 1.0, 1.0, 1.0, 1.0, 1.0, 1.0, 1.0, 1.0, 1.0, 1.0, 1.0, 1.0, 1.0, 1.0, 1.0, 1.0, 1.0, 1.0, 1.0, 1.0, 1.0, 1.0, 1.0, 1.0, 1.0, 1.0, 1.0, 1.0, 1.0, 1.0, 1.0, 1.0, 1.0, 1.0, 1.0, 1.0, 1.0, 1.0, 1.0, 1.0, 1.0, 1.0, 1.0, 1.0, 1.0, 1.0, 1.0, 1.0, 1.0, 1.0, 1.0, 1.0, 1.0, 1.0, 1.0, 1.0, 1.0, 1.0, 1.0, 1.0, 1.0, 1.0, 1.0, 1.0, 1.0, 1.0, 1.0, 1.0, 1.0, 1.0, 1.0, 1.0, 1.0, 1.0, 1.0, 1.0, 1.0, 1.0, 1.0, 1.0, 1.0, 1.0, 1.0, 1.0, 1.0, 1.0, 1.0, 1.0, 1.0, 1.0, 1.0, 1.0, 1.0, 1.0, 1.0, 1.0, 1.0, 1.0, 1.0, 1.0, 1.0, 1.0, 1.0, 1.0, 1.0, 1.0, 1.0, 1.0, 1.0, 1.0, 1.0, 1.0, 1.0, 1.0, 1.0, 1.0, 1.0, 1.0, 1.0, 1.0, 1.0, 1.0, 1.0, 1.0, 1.0, 1.0, 1.0, 1.0, 1.0, 1.0, 1.0, 1.0, 1.0, 1.0, 1.0, 1.0, 1.0, 1.0, 1.0, 1.0, 1.0, 1.0, 1.0, 1.0, 1.0, 1.0, 1.0, 1.0, 1.0, 1.0, 1.0, 1.0, 1.0, 1.0, 1.0, 1.0, 1.0, 1.0, 1.0, 1.0, 1.0, 1.0, 1.0, 1.0, 1.0, 1.0, 1.0, 1.0, 1.0, 1.0, 1.0, 1.0, 1.0, 1.0])
me_esfera_001.materials.append(mat_dientes)
me_esfera_001.use_remesh_preserve_volume = False
me_esfera_001.use_remesh_preserve_attributes = False
me_esfera_001.use_mirror_vertex_groups = False
me_esfera_001.update()
me_esfera_002 = bpy.data.meshes.new('Esfera.002')
me_esfera_002.from_pydata([(0.2985, 1.116, -0.2613), (0.2968, 1.036, -0.524), (0.02452, 1.13, -0.5237), (0.01107, 1.21, -0.2613), (0.283, 1.033, -0.2613), (0.01199, 1.126, -0.2613), (0.005519, 1.036, -0.603), (0.2614, 0.944, -0.6033), (0.5839, 0.966, -0.2613), (0.5669, 0.8917, -0.524), (0.3152, 1.031, -0.5237), (0.3174, 1.108, -0.2613), (0.5542, 0.8874, -0.2613), (0.3036, 1.026, -0.2613), (0.2815, 0.939, -0.603), (0.5172, 0.8032, -0.6033), (0.7479, 0.7084, -0.1896), (0.7262, 0.6439, -0.3878), (0.5951, 0.8849, -0.5176), (0.6049, 0.9587, -0.2339), (0.709, 0.6656, -0.2026), (0.5702, 0.8816, -0.2371), (0.5406, 0.7979, -0.6), (0.6676, 0.5911, -0.4801), (0.8474, 0.4375, -0.03251), (0.7975, 0.414, -0.519), (0.7422, 0.6464, -0.4164), (0.7623, 0.7245, -0.07407), (0.7716, 0.4023, -0.0419), (0.6948, 0.6754, -0.08074), (0.675, 0.5971, -0.4246), (0.7509, 0.3921, -0.5258), (0.8463, 0.1592, 0.08869), (0.8218, 0.1323, -0.1842), (0.8413, 0.3589, -0.222), (0.8672, 0.4564, 0.03797), (0.7634, 0.152, 0.07697), (0.7871, 0.4333, 0.02957), (0.7574, 0.3304, -0.3077), (0.7356, 0.1165, -0.2725), (0.8463, -0.1363, 0.1529), (0.8274, -0.1898, -0.1141), (0.8518, 0.09315, -0.1613), (0.8672, 0.1609, 0.1022), (0.7634, -0.1435, 0.1412), (0.7871, 0.1378, 0.09382), (0.7521, 0.05995, -0.2489), (0.7248, -0.2071, -0.2051), (0.2857, 1.063, -0.4629), (0.2702, 0.9805, -0.4639), (0.007237, 1.157, -0.4627), (0.008159, 1.073, -0.4637), (0.5655, 0.9239, -0.4315), (0.5357, 0.8453, -0.4323), (0.3063, 1.065, -0.4313), (0.2925, 0.9824, -0.4321), (0.7271, 0.6713, -0.3065), (0.6883, 0.6284, -0.3203), (0.59, 0.9169, -0.4146), (0.5554, 0.8397, -0.4185), (0.8327, 0.4169, -0.1737), (0.7571, 0.3817, -0.1839), (0.7519, 0.6843, -0.2504), (0.6846, 0.635, -0.2579), (0.8268, 0.1274, -0.08435), (0.744, 0.12, -0.09687), (0.8495, 0.4174, -0.1333), (0.7695, 0.3942, -0.1425), (0.8269, -0.168, -0.01941), (0.7441, -0.1753, -0.03192), (0.8495, 0.1221, -0.06839), (0.7696, 0.0989, -0.07756), (0.6606, 0.7644, -0.4317), (0.6041, 0.6945, -0.519), (0.6218, 0.734, -0.3694), (0.6586, 0.7941, -0.3605), (0.7739, 0.4908, -0.5529), (0.7298, 0.4646, -0.5588), (0.7352, 0.3929, -0.6745), (-0.2985, 1.116, -0.2613), (-0.2968, 1.036, -0.524), (-0.02452, 1.13, -0.5237), (-0.01107, 1.21, -0.2613), (-0.283, 1.033, -0.2613), (-0.01199, 1.126, -0.2613), (-0.005519, 1.036, -0.603), (-0.2614, 0.944, -0.6033), (-0.5839, 0.966, -0.2613), (-0.5669, 0.8917, -0.524), (-0.3152, 1.031, -0.5237), (-0.3174, 1.108, -0.2613), (-0.5542, 0.8874, -0.2613), (-0.3036, 1.026, -0.2613), (-0.2815, 0.939, -0.603), (-0.5172, 0.8032, -0.6033), (-0.7479, 0.7084, -0.1896), (-0.7262, 0.6439, -0.3878), (-0.5951, 0.8849, -0.5176), (-0.6049, 0.9587, -0.2339), (-0.709, 0.6656, -0.2026), (-0.5702, 0.8816, -0.2371), (-0.5406, 0.7979, -0.6), (-0.6676, 0.5911, -0.4801), (-0.8474, 0.4375, -0.03251), (-0.7975, 0.414, -0.519), (-0.7422, 0.6464, -0.4164), (-0.7623, 0.7245, -0.07407), (-0.7716, 0.4023, -0.0419), (-0.6948, 0.6754, -0.08074), (-0.675, 0.5971, -0.4246), (-0.7509, 0.3921, -0.5258), (-0.8463, 0.1592, 0.08869), (-0.8218, 0.1323, -0.1842), (-0.8413, 0.3589, -0.222), (-0.8672, 0.4564, 0.03797), (-0.7634, 0.152, 0.07697), (-0.7871, 0.4333, 0.02957), (-0.7574, 0.3304, -0.3077), (-0.7356, 0.1165, -0.2725), (-0.8463, -0.1363, 0.1529), (-0.8274, -0.1898, -0.1141), (-0.8518, 0.09315, -0.1613), (-0.8672, 0.1609, 0.1022), (-0.7634, -0.1435, 0.1412), (-0.7871, 0.1378, 0.09382), (-0.7521, 0.05995, -0.2489), (-0.7248, -0.2071, -0.2051), (-0.2857, 1.063, -0.4629), (-0.2702, 0.9805, -0.4639), (-0.007237, 1.157, -0.4627), (-0.008159, 1.073, -0.4637), (-0.5655, 0.9239, -0.4315), (-0.5357, 0.8453, -0.4323), (-0.3063, 1.065, -0.4313), (-0.2925, 0.9824, -0.4321), (-0.7271, 0.6713, -0.3065), (-0.6883, 0.6284, -0.3203), (-0.59, 0.9169, -0.4146), (-0.5554, 0.8397, -0.4185), (-0.8327, 0.4169, -0.1737), (-0.7571, 0.3817, -0.1839), (-0.7519, 0.6843, -0.2504), (-0.6846, 0.635, -0.2579), (-0.8268, 0.1274, -0.08435), (-0.744, 0.12, -0.09687), (-0.8495, 0.4174, -0.1333), (-0.7695, 0.3942, -0.1425), (-0.8269, -0.168, -0.01941), (-0.7441, -0.1753, -0.03192), (-0.8495, 0.1221, -0.06839), (-0.7696, 0.0989, -0.07756), (-0.6606, 0.7644, -0.4317), (-0.6041, 0.6945, -0.519), (-0.6218, 0.734, -0.3694), (-0.6586, 0.7941, -0.3605), (-0.7739, 0.4908, -0.5529), (-0.7298, 0.4646, -0.5588), (-0.7352, 0.3929, -0.6745)], [], [(50, 3, 0, 48), (2, 1, 7, 6), (49, 4, 5, 51), (48, 0, 4, 49), (51, 5, 3, 50), (0, 3, 5, 4), (54, 11, 8, 52), (10, 9, 15, 14), (53, 12, 13, 55), (52, 8, 12, 53), (55, 13, 11, 54), (8, 11, 13, 12), (58, 19, 16, 56, 75), (72, 17, 23, 73), (57, 20, 21, 59, 74), (56, 16, 20, 57), (59, 21, 19, 58), (16, 19, 21, 20), (62, 27, 24, 60), (31, 77, 78), (61, 28, 29, 63), (60, 24, 28, 61), (63, 29, 27, 62), (24, 27, 29, 28), (66, 35, 32, 64), (34, 33, 39, 38), (65, 36, 37, 67), (64, 32, 36, 65), (67, 37, 35, 66), (32, 35, 37, 36), (70, 43, 40, 68), (42, 41, 47, 46), (69, 44, 45, 71), (68, 40, 44, 69), (71, 45, 43, 70), (40, 43, 45, 44), (6, 51, 50, 2), (1, 48, 49, 7), (7, 49, 51, 6), (2, 50, 48, 1), (14, 55, 54, 10), (9, 52, 53, 15), (15, 53, 55, 14), (10, 54, 52, 9), (22, 59, 58, 18), (17, 56, 57, 23), (73, 74, 59, 22), (72, 75, 56, 17), (30, 63, 62, 26), (25, 60, 61, 31), (31, 61, 63, 30, 77), (26, 62, 60, 25, 76), (38, 67, 66, 34), (33, 64, 65, 39), (39, 65, 67, 38), (34, 66, 64, 33), (46, 71, 70, 42), (41, 68, 69, 47), (47, 69, 71, 46), (42, 70, 68, 41), (18, 58, 75, 72), (23, 57, 74, 73), (18, 72, 73, 22), (26, 76, 77, 30), (77, 76, 78), (76, 25, 78), (25, 31, 78), (129, 127, 79, 82), (81, 85, 86, 80), (128, 130, 84, 83), (127, 128, 83, 79), (130, 129, 82, 84), (79, 83, 84, 82), (133, 131, 87, 90), (89, 93, 94, 88), (132, 134, 92, 91), (131, 132, 91, 87), (134, 133, 90, 92), (87, 91, 92, 90), (137, 154, 135, 95, 98), (151, 152, 102, 96), (136, 153, 138, 100, 99), (135, 136, 99, 95), (138, 137, 98, 100), (95, 99, 100, 98), (141, 139, 103, 106), (110, 157, 156), (140, 142, 108, 107), (139, 140, 107, 103), (142, 141, 106, 108), (103, 107, 108, 106), (145, 143, 111, 114), (113, 117, 118, 112), (144, 146, 116, 115), (143, 144, 115, 111), (146, 145, 114, 116), (111, 115, 116, 114), (149, 147, 119, 122), (121, 125, 126, 120), (148, 150, 124, 123), (147, 148, 123, 119), (150, 149, 122, 124), (119, 123, 124, 122), (85, 81, 129, 130), (80, 86, 128, 127), (86, 85, 130, 128), (81, 80, 127, 129), (93, 89, 133, 134), (88, 94, 132, 131), (94, 93, 134, 132), (89, 88, 131, 133), (101, 97, 137, 138), (96, 102, 136, 135), (152, 101, 138, 153), (151, 96, 135, 154), (109, 105, 141, 142), (104, 110, 140, 139), (110, 156, 109, 142, 140), (105, 155, 104, 139, 141), (117, 113, 145, 146), (112, 118, 144, 143), (118, 117, 146, 144), (113, 112, 143, 145), (125, 121, 149, 150), (120, 126, 148, 147), (126, 125, 150, 148), (121, 120, 147, 149), (97, 151, 154, 137), (102, 152, 153, 136), (97, 101, 152, 151), (105, 109, 156, 155), (156, 157, 155), (155, 157, 104), (104, 157, 110)])
me_esfera_002.materials.append(mat_dientes)
me_esfera_002.use_remesh_preserve_volume = False
me_esfera_002.use_remesh_preserve_attributes = False
me_esfera_002.use_mirror_vertex_groups = False
me_esfera_002.update()
arm_esqueleto = bpy.data.armatures.new('Esqueleto')  # bones are not reproduced

# ---- objects
ob_esqueleto = bpy.data.objects.new('Esqueleto', arm_esqueleto)
ob_cabeza = bpy.data.objects.new('Cabeza', me_esfera)
ob_dientes = bpy.data.objects.new('Dientes', me_esfera_001)
ob_dientes_001 = bpy.data.objects.new('Dientes.001', me_esfera_002)
ob_camera = bpy.data.objects.new('Camera', cam_camera)

# ---- transforms, parenting, visibility, modifiers, constraints
ob_esqueleto.location = (-0.134, -0.2696, -0.8721)
ob_esqueleto.rotation_euler = (-1.565, -2.22e-16, 2.208e-16)
ob_esqueleto.show_in_front = True
ob_esqueleto.lineart.crease_threshold = 0.0
ob_cabeza.parent = ob_esqueleto
ob_cabeza.matrix_parent_inverse = Matrix(((1.0, 2.208e-16, 2.22e-16, 0.134), (2.208e-16, 0.00569, -1.0, -0.8706), (-2.22e-16, 1.0, 0.00569, 0.2745), (0.0, 0.0, 0.0, 1.0)))
ob_cabeza.location = (0.0, 0.0, 1.192e-07)
ob_cabeza.scale = (1.0, 1.0, 1.0)
ob_cabeza.lineart.crease_threshold = 0.0
_vg = ob_cabeza.vertex_groups.new(name='Bone')
for _i, _w in zip([73, 75, 76, 80, 82, 84, 85, 89, 90, 91, 218, 219, 224, 225, 227, 230, 235, 236, 237], [0.0003001, 0.004678, 0.058, 0.02901, 0.07458, 0.006114, 0.05653, 0.02692, 0.03081, 0.01551, 0.0005782, 0.07358, 0.03683, 0.1334, 0.06877, 0.05016, 0.01309, 0.004387, 0.03987]): _vg.add([_i], _w, 'REPLACE')
_vg = ob_cabeza.vertex_groups.new(name='Bone.002')
for _i, _w in zip([3, 4, 5, 6, 9, 10, 11, 12, 13, 14, 16, 17, 18, 19, 20, 21, 22, 25, 26, 27, 28, 29, 30, 32, 33, 34, 35, 36, 37, 38, 39, 40, 41, 42, 43, 44, 45, 46, 47, 48, 49, 50, 51, 52, 53, 54, 55, 56, 57, 63, 65, 66, 67, 68, 69, 70, 71, 72, 73, 74, 75, 76, 77, 78, 79, 80, 81, 82, 83, 84, 85, 86, 87, 88, 89, 90, 91, 92, 93, 94, 95, 96, 97, 98, 99, 100, 101, 102, 103, 104, 105, 106, 107, 108, 109, 110, 111, 112, 113, 114, 118, 124, 125, 128, 129, 130, 131, 132, 133, 136, 137, 138, 139, 140, 141, 144, 145, 146, 147, 148, 149, 153, 154, 155, 156, 157, 163, 164, 166, 167, 168, 169, 170, 172, 173, 174, 175, 176, 179, 180, 181, 182, 183, 184, 185, 186, 187, 188, 189, 191, 193, 194, 195, 196, 198, 206, 207, 208, 209, 210, 211, 212, 213, 214, 215, 216, 217, 218, 219, 220, 221, 222, 223, 224, 225, 227, 228, 229, 230, 231, 232, 234, 235, 236, 237, 238, 239, 240, 241, 242, 243, 244, 245, 246, 247, 248, 249, 250, 251, 252, 255, 256, 257, 258, 259, 260, 261, 262, 263, 264, 265, 266, 267, 268, 269, 271, 272, 273, 274, 275, 276, 277, 278, 279, 280, 281, 282, 285, 286, 287, 288, 289, 290, 291, 292, 293], [0.0009638, 0.008015, 0.2303, 0.1843, 0.02872, 0.06314, 0.1146, 0.3906, 0.5586, 0.5189, 0.004026, 0.05737, 0.103, 0.2074, 0.4914, 0.6284, 0.7087, 0.03691, 0.0969, 0.2255, 0.5555, 0.7603, 0.8397, 0.04459, 0.03321, 0.01154, 0.1339, 0.5152, 0.6592, 0.8057, 0.1295, 0.4641, 0.6189, 0.7453, 0.07865, 0.2755, 0.4359, 0.5208, 0.01524, 0.2518, 0.1432, 0.3466, 0.4504, 0.05519, 0.004535, 0.06951, 0.1238, 0.1402, 0.03262, 0.001468, 0.07529, 0.08812, 0.05741, 0.5051, 0.5744, 0.6733, 0.4253, 0.0653, 0.3854, 0.1582, 0.2296, 0.3178, 0.08753, 0.05409, 0.1206, 0.2833, 0.07059, 0.3189, 0.1525, 0.1914, 0.2763, 0.07861, 0.06476, 0.1004, 0.2292, 0.2528, 0.2004, 0.1613, 0.1497, 0.1768, 0.1223, 0.2349, 0.3286, 0.3528, 0.2446, 0.1889, 0.09504, 0.1129, 0.06371, 0.1408, 0.002423, 0.01345, 0.05451, 0.0818, 0.05247, 0.06329, 0.08814, 0.1118, 0.08496, 0.09538, 0.03639, 0.2073, 0.1311, 0.006264, 0.04994, 0.1045, 0.4547, 0.6763, 0.5887, 0.03362, 0.08762, 0.2073, 0.5714, 0.7621, 0.8152, 0.002043, 0.06854, 0.1964, 0.6353, 0.8666, 0.9293, 0.02804, 0.1086, 0.5084, 0.8968, 0.9324, 0.02657, 0.01488, 0.05142, 0.5189, 0.7346, 0.8957, 0.8974, 0.03642, 0.3382, 0.6627, 0.8212, 0.8244, 0.1879, 0.4129, 0.5137, 0.5456, 0.004862, 0.08073, 0.003759, 0.2319, 0.1409, 0.4106, 0.5669, 0.04046, 0.0577, 0.1099, 0.1094, 0.05909, 0.01553, 0.06457, 0.0781, 0.0434, 0.61, 0.6827, 0.7778, 0.7934, 0.5248, 0.8244, 0.04913, 0.7316, 0.1445, 0.2526, 0.4509, 0.03588, 0.06654, 0.03348, 0.1021, 0.3499, 0.3117, 0.3307, 0.1292, 0.175, 0.2851, 0.006184, 0.02293, 0.06306, 0.2252, 0.2888, 0.306, 0.1774, 0.1287, 0.1179, 0.1629, 0.08986, 0.2548, 0.358, 0.3466, 0.2119, 0.2712, 0.1878, 0.08471, 0.1055, 0.05171, 0.1246, 0.002396, 0.03906, 0.07064, 0.03321, 0.03332, 0.0474, 0.06815, 0.09065, 0.04163, 0.05981, 0.6233, 0.5944, 0.1601, 0.08181, 0.002275, 0.4505, 0.05046, 0.5804, 0.5154, 0.3369, 0.09598, 0.5444, 0.2833, 0.7209, 0.7156, 0.1585, 0.06917, 0.5305, 0.02598, 0.6293, 0.4829, 0.2664, 0.08463, 0.6537, 0.3143, 0.1071]): _vg.add([_i], _w, 'REPLACE')
_vg = ob_cabeza.vertex_groups.new(name='Bone.003')
for _i, _w in zip([5, 6, 11, 12, 13, 14, 19, 20, 21, 22, 28, 29, 30, 35, 36, 37, 38, 39, 40, 41, 42, 43, 44, 45, 46, 48, 49, 50, 51, 66, 68, 69, 70, 71, 73, 74, 75, 76, 77, 79, 80, 82, 83, 84, 85, 86, 88, 89, 90, 91, 92, 93, 94, 95, 96, 97, 98, 99, 100, 101, 102, 104, 108, 111, 112, 113, 114, 118, 124, 125, 131, 132, 133, 139, 140, 141, 149, 157, 161, 166, 167, 168, 169, 170, 171, 172, 173, 174, 175, 176, 177, 178, 179, 180, 181, 182, 183, 184, 186, 188, 189, 209, 210, 213, 214, 216, 218, 219, 224, 225, 227, 230, 235, 237, 243, 247, 248, 265, 266, 267, 271, 273, 274, 275, 277, 278, 279, 280, 285, 287, 288, 289, 291, 292, 293], [0.7153, 0.7862, 0.01217, 0.1001, 0.2519, 0.3668, 0.02154, 0.06597, 0.111, 0.1606, 0.03028, 0.06086, 0.08717, 0.8488, 0.4178, 0.26, 0.156, 0.8571, 0.4932, 0.3318, 0.2301, 0.9154, 0.7074, 0.5458, 0.4714, 0.6807, 0.04456, 0.139, 0.3443, 0.004573, 0.1621, 0.08776, 0.04943, 0.2158, 0.3913, 0.06147, 0.1034, 0.2142, 0.01138, 0.0378, 0.152, 0.1195, 0.06122, 0.07819, 0.114, 0.009104, 0.02748, 0.0967, 0.05846, 0.06323, 0.05753, 0.05694, 0.07326, 0.04557, 0.06586, 0.05152, 0.01085, 0.08545, 0.07753, 0.005844, 0.02218, 0.0529, 0.001631, 0.01163, 0.03061, 0.01379, 0.0218, 0.9509, 0.7578, 0.8555, 0.05369, 0.1778, 0.3334, 0.01029, 0.05551, 0.1082, 0.02746, 0.02134, 0.9748, 0.9441, 0.4433, 0.2218, 0.09091, 0.08732, 0.9835, 0.9541, 0.6423, 0.315, 0.1713, 0.1658, 0.9777, 0.9758, 0.8072, 0.5817, 0.4845, 0.451, 0.9703, 0.9086, 0.7238, 0.07903, 0.2649, 0.09817, 0.0345, 0.1397, 0.1241, 0.09889, 0.02794, 0.06737, 0.05687, 0.06568, 0.05136, 0.03291, 0.01461, 0.01617, 0.01536, 0.03796, 0.00785, 0.2471, 0.1728, 0.02296, 0.08199, 0.3425, 0.4356, 0.6443, 0.121, 0.0615, 0.1924, 0.1038, 0.03013, 0.3264, 0.4936, 0.7282, 0.06437, 0.009442, 0.8906]): _vg.add([_i], _w, 'REPLACE')
_vg = ob_cabeza.vertex_groups.new(name='Bone.004')
for _i, _w in zip([0, 1, 2, 3, 4, 5, 6, 7, 8, 9, 10, 11, 12, 13, 14, 15, 16, 17, 18, 19, 20, 21, 22, 23, 24, 25, 26, 27, 28, 29, 30, 31, 32, 33, 34, 36, 37, 38, 40, 41, 47, 48, 49, 50, 51, 52, 53, 54, 55, 56, 57, 58, 59, 60, 61, 62, 63, 64, 65, 66, 67, 68, 69, 70, 71, 72, 73, 74, 75, 76, 77, 78, 79, 80, 81, 82, 83, 84, 85, 86, 87, 88, 89, 90, 91, 92, 93, 94, 95, 96, 97, 98, 99, 100, 101, 102, 103, 104, 105, 106, 107, 108, 109, 110, 111, 112, 113, 114, 115, 116, 117, 119, 120, 121, 122, 123, 124, 126, 127, 128, 129, 130, 131, 132, 133, 134, 135, 136, 137, 138, 139, 140, 141, 142, 143, 144, 145, 146, 147, 148, 149, 150, 151, 152, 153, 154, 155, 156, 157, 158, 159, 160, 162, 163, 164, 165, 167, 168, 185, 186, 187, 188, 189, 190, 191, 192, 193, 194, 195, 196, 197, 198, 199, 200, 201, 202, 203, 204, 205, 206, 207, 208, 209, 210, 211, 212, 213, 214, 215, 216, 217, 218, 219, 220, 221, 222, 223, 224, 225, 226, 227, 228, 229, 230, 231, 232, 233, 234, 235, 236, 237, 238, 239, 240, 241, 242, 243, 244, 245, 246, 247, 248, 249, 250, 251, 252, 253, 254, 255, 256, 257, 258, 259, 260, 261, 262, 263, 264, 265, 266, 267, 268, 269, 270, 271, 272, 273, 274, 276, 277, 278, 279, 280, 281, 282, 283, 284, 285, 286, 287, 290, 291, 292, 294, 295, 296, 297, 298, 299, 300, 301], [0.9918, 0.9847, 0.9751, 0.966, 0.9611, 0.05061, 0.004603, 0.9885, 0.972, 0.9492, 0.9185, 0.8492, 0.4988, 0.1807, 0.1089, 0.9885, 0.9667, 0.9294, 0.8743, 0.753, 0.4375, 0.2556, 0.1277, 0.9923, 0.9785, 0.9498, 0.8896, 0.7498, 0.4022, 0.1771, 0.07214, 0.9792, 0.9359, 0.9444, 0.9595, 0.06395, 0.07838, 0.0251, 0.0318, 0.04541, 0.9562, 0.06261, 0.8014, 0.4978, 0.1938, 0.9247, 0.9635, 0.9092, 0.8499, 0.8419, 0.9445, 0.9881, 0.9921, 0.9835, 0.9725, 0.9765, 0.9656, 0.9751, 0.8985, 0.8799, 0.9235, 0.321, 0.3323, 0.2749, 0.341, 0.9074, 0.1982, 0.7655, 0.6396, 0.41, 0.8744, 0.9241, 0.8255, 0.5252, 0.8955, 0.487, 0.7682, 0.7023, 0.5531, 0.8829, 0.9076, 0.8498, 0.6357, 0.6484, 0.7036, 0.7571, 0.7729, 0.7278, 0.8161, 0.6904, 0.6151, 0.6147, 0.6577, 0.7138, 0.8724, 0.8448, 0.9159, 0.7939, 0.9649, 0.9575, 0.9256, 0.8876, 0.9266, 0.9105, 0.8737, 0.8386, 0.874, 0.8589, 0.9924, 0.9893, 0.986, 0.994, 0.9901, 0.9827, 0.9751, 0.9705, 0.01469, 0.9949, 0.9843, 0.9676, 0.9427, 0.8794, 0.482, 0.1389, 0.07398, 0.9952, 0.9824, 0.9535, 0.9032, 0.7745, 0.3946, 0.1791, 0.07482, 0.9965, 0.9901, 0.972, 0.9271, 0.795, 0.3493, 0.1079, 0.01315, 0.9957, 0.9906, 0.9806, 0.9586, 0.8885, 0.4885, 0.08999, 0.01351, 0.9959, 0.9815, 0.9792, 0.9888, 0.9541, 0.9616, 0.9741, 0.02185, 0.03428, 0.9668, 0.03175, 0.8319, 0.4939, 0.1586, 0.9775, 0.9456, 0.9726, 0.9334, 0.879, 0.8846, 0.9383, 0.9797, 0.9609, 0.9903, 0.9932, 0.9866, 0.9766, 0.981, 0.9721, 0.9788, 0.9238, 0.9072, 0.9451, 0.2808, 0.2709, 0.2026, 0.1996, 0.317, 0.03885, 0.9383, 0.149, 0.8225, 0.6831, 0.4082, 0.9422, 0.9186, 0.9465, 0.8756, 0.5498, 0.4892, 0.9694, 0.5491, 0.8393, 0.7792, 0.6233, 0.9626, 0.9541, 0.9799, 0.9216, 0.7109, 0.6633, 0.616, 0.784, 0.8408, 0.8533, 0.7963, 0.8885, 0.705, 0.6148, 0.6419, 0.785, 0.6741, 0.7672, 0.9006, 0.8745, 0.9398, 0.8477, 0.9714, 0.9755, 0.9675, 0.9463, 0.9157, 0.9467, 0.944, 0.9394, 0.9167, 0.8896, 0.943, 0.9261, 0.125, 0.2256, 0.7987, 0.8969, 0.9671, 0.9876, 0.4601, 0.9361, 0.07416, 0.04429, 0.8783, 0.3262, 0.6483, 0.08356, 0.175, 0.8221, 0.9221, 0.9816, 0.9945, 0.4233, 0.957, 0.03508, 0.9045, 0.2748, 0.6504, 0.9718, 0.9796, 0.9784, 0.9817, 0.9801, 0.9758, 0.9838, 0.9797]): _vg.add([_i], _w, 'REPLACE')
_m = ob_cabeza.modifiers.new('Multires', 'MULTIRES')
_m.uv_smooth = 'PRESERVE_CORNERS'
_m.quality = 3
_m.levels = 1
_m.sculpt_levels = 1
_m.render_levels = 1
_m.show_only_control_edges = False
_m = ob_cabeza.modifiers.new('Esqueleto', 'ARMATURE')
_m.object = ob_esqueleto
ob_dientes.parent = ob_esqueleto
ob_dientes.matrix_parent_inverse = Matrix(((1.0, 2.208e-16, 2.22e-16, 0.134), (2.208e-16, 0.00569, -1.0, -0.8706), (-2.22e-16, 1.0, 0.00569, 0.2745), (0.0, 0.0, 0.0, 1.0)))
ob_dientes.location = (0.0, 0.0, 1.192e-07)
ob_dientes.scale = (1.0, 1.0, 1.0)
ob_dientes.lineart.crease_threshold = 0.0
_vg = ob_dientes.vertex_groups.new(name='Bone')
_vg = ob_dientes.vertex_groups.new(name='Bone.002')
for _i, _w in zip([0, 1, 2, 3, 4, 5, 6, 7, 16, 17, 18, 19, 20, 21, 22, 23, 24, 25, 26, 27, 28, 29, 30, 31, 32, 33, 34, 35, 36, 37, 38, 39, 40, 41, 42, 43, 48, 49, 50, 51, 52, 53, 54, 55, 56, 57, 58, 59, 60, 61, 62, 71, 72, 73, 74, 75, 76, 77, 78, 79, 80, 81, 82, 83, 84, 85, 86, 87, 88, 89, 90, 91, 92, 93, 94, 95, 96, 97, 98, 99, 100, 101, 102, 107, 108, 109, 110, 111, 112, 113, 114, 115, 116, 117, 118, 119, 120, 121, 122, 123, 124, 125], [0.06315, 0.06265, 0.08063, 0.08092, 0.06183, 0.07642, 0.0747, 0.06136, 0.1407, 0.1644, 0.1587, 0.1464, 0.1413, 0.1466, 0.1593, 0.1642, 0.3821, 0.3693, 0.3885, 0.3787, 0.3774, 0.3793, 0.3889, 0.3701, 0.6695, 0.6678, 0.6652, 0.6584, 0.6655, 0.6598, 0.6605, 0.6594, 0.06299, 0.0623, 0.0851, 0.07807, 0.1421, 0.144, 0.1497, 0.1505, 0.3696, 0.3714, 0.3833, 0.382, 0.6709, 0.6645, 0.664, 0.662, 0.1705, 0.1669, 0.1645, 0.1418, 0.1419, 0.1841, 0.1744, 0.1397, 0.1679, 0.1725, 0.1399, 0.1879, 0.2255, 0.2246, 0.2021, 0.1887, 0.2025, 0.2245, 0.225, 0.3855, 0.3661, 0.3962, 0.3808, 0.3779, 0.3815, 0.3978, 0.3672, 0.7678, 0.7666, 0.7738, 0.7571, 0.7618, 0.759, 0.7711, 0.7549, 0.1417, 0.1408, 0.1849, 0.1733, 0.1901, 0.1936, 0.2096, 0.212, 0.3665, 0.3685, 0.3876, 0.3857, 0.7706, 0.7615, 0.7713, 0.7663, 0.232, 0.2292, 0.2278]): _vg.add([_i], _w, 'REPLACE')
_vg = ob_dientes.vertex_groups.new(name='Bone.003')
for _i, _w in zip([0, 1, 2, 3, 4, 5, 6, 7, 8, 9, 10, 11, 12, 13, 14, 15, 16, 17, 18, 19, 20, 21, 22, 23, 24, 25, 26, 27, 28, 29, 30, 31, 32, 33, 34, 35, 36, 37, 38, 39, 40, 41, 42, 43, 44, 45, 46, 47, 48, 49, 50, 51, 52, 53, 54, 55, 56, 57, 58, 59, 60, 61, 62, 63, 64, 65, 66, 67, 68, 69, 70, 71, 72, 73, 74, 75, 76, 77, 78, 79, 80, 81, 82, 83, 84, 85, 86, 87, 88, 89, 90, 91, 92, 93, 94, 95, 96, 97, 98, 99, 100, 101, 102, 103, 104, 105, 106, 107, 108, 109, 110, 111, 112, 113, 114, 115, 116, 117, 118, 119, 120, 121, 122, 123, 124, 125], [0.9368, 0.9374, 0.9194, 0.9191, 0.9382, 0.9236, 0.9253, 0.9386, 0.9613, 0.9609, 0.959, 0.9557, 0.9616, 0.9574, 0.9595, 0.9608, 0.8013, 0.7804, 0.7823, 0.7863, 0.8008, 0.7882, 0.782, 0.7805, 0.5232, 0.5387, 0.5152, 0.5142, 0.5277, 0.516, 0.5166, 0.5383, 0.1762, 0.1793, 0.1733, 0.1732, 0.1797, 0.1741, 0.1752, 0.1866, 0.937, 0.9377, 0.9149, 0.9219, 0.961, 0.9615, 0.9584, 0.959, 0.8011, 0.7987, 0.7886, 0.7879, 0.5379, 0.5353, 0.5168, 0.5181, 0.1764, 0.1811, 0.1736, 0.1748, 0.7741, 0.7775, 0.7806, 1.0, 1.0, 1.0, 1.0, 1.0, 1.0, 1.0, 1.0, 0.8582, 0.8581, 0.8159, 0.8256, 0.8603, 0.8321, 0.8275, 0.8601, 0.764, 0.7274, 0.7258, 0.7376, 0.7633, 0.74, 0.7264, 0.7279, 0.5213, 0.5447, 0.5081, 0.5076, 0.5287, 0.5101, 0.5092, 0.5443, 0.1484, 0.1534, 0.1403, 0.1408, 0.154, 0.1424, 0.1444, 0.1651, 1.0, 1.0, 1.0, 1.0, 0.8583, 0.8592, 0.8151, 0.8267, 0.7632, 0.7592, 0.738, 0.7365, 0.5436, 0.5405, 0.5109, 0.5125, 0.1487, 0.1565, 0.1394, 0.1428, 0.7208, 0.7234, 0.725]): _vg.add([_i], _w, 'REPLACE')
_vg = ob_dientes.vertex_groups.new(name='Bone.004')
for _i, _w in zip([0, 1, 2, 3, 4, 5, 6, 7, 8, 9, 10, 11, 12, 13, 14, 15, 16, 17, 18, 19, 20, 21, 22, 23, 24, 25, 26, 27, 28, 29, 30, 31, 32, 33, 34, 35, 36, 37, 38, 39, 40, 41, 42, 43, 44, 45, 46, 47, 48, 49, 50, 51, 52, 53, 54, 55, 56, 57, 58, 59, 60, 61, 62, 63, 64, 65, 66, 67, 68, 69, 70, 71, 72, 73, 74, 75, 76, 77, 78, 79, 80, 81, 82, 83, 84, 85, 86, 87, 88, 89, 90, 91, 92, 93, 94, 95, 96, 97, 98, 99, 100, 101, 102, 103, 104, 105, 106, 107, 108, 109, 110, 111, 112, 113, 114, 115, 116, 117, 118, 119, 120, 121, 122, 123, 124, 125], [0.0, 0.0, 0.0, 0.0, 0.0, 0.0, 0.0, 0.0, 0.0, 0.0, 0.0, 0.0, 0.0, 0.0, 0.0, 0.0, 0.0, 0.0, 0.0, 0.0, 0.0, 0.0, 0.0, 0.0, 0.0, 0.0, 0.0, 0.0, 0.0, 0.0, 0.0, 0.0, 0.0, 0.0, 0.0, 0.0, 0.0, 0.0, 0.0, 0.0, 0.0, 0.0, 0.0, 0.0, 0.0, 0.0, 0.0, 0.0, 0.0, 0.0, 0.0, 0.0, 0.0, 0.0, 0.0, 0.0, 0.0, 0.0, 0.0, 0.0, 0.0, 0.0, 0.0, 0.0, 0.0, 0.0, 0.0, 0.0, 0.0, 0.0, 0.0, 0.0, 0.0, 0.0, 0.0, 0.0, 0.0, 0.0, 0.0, 0.0, 0.0, 0.0, 0.0, 0.0, 0.0, 0.0, 0.0, 0.0, 0.0, 0.0, 0.0, 0.0, 0.0, 0.0, 0.0, 0.0, 0.0, 0.0, 0.0, 0.0, 0.0, 0.0, 0.0, 0.0, 0.0, 0.0, 0.0, 0.0, 0.0, 0.0, 0.0, 0.0, 0.0, 0.0, 0.0, 0.0, 0.0, 0.0, 0.0, 0.0, 0.0, 0.0, 0.0, 0.0, 0.0, 0.0]): _vg.add([_i], _w, 'REPLACE')
_m = ob_dientes.modifiers.new('Esqueleto', 'ARMATURE')
_m.object = ob_esqueleto
ob_dientes_001.parent = ob_esqueleto
ob_dientes_001.matrix_parent_inverse = Matrix(((1.0, 2.208e-16, 2.22e-16, 0.134), (2.208e-16, 0.00569, -1.0, -0.8706), (-2.22e-16, 1.0, 0.00569, 0.2745), (0.0, 0.0, 0.0, 1.0)))
ob_dientes_001.location = (0.0, 0.0, 1.192e-07)
ob_dientes_001.scale = (1.0, 1.0, 1.0)
ob_dientes_001.lineart.crease_threshold = 0.0
_vg = ob_dientes_001.vertex_groups.new(name='Bone')
_vg = ob_dientes_001.vertex_groups.new(name='Bone.002')
for _i, _w in zip([0, 1, 2, 3, 4, 5, 6, 7, 8, 9, 10, 11, 12, 13, 14, 15, 16, 17, 18, 19, 20, 21, 22, 23, 24, 25, 26, 27, 28, 29, 30, 31, 32, 33, 34, 35, 36, 37, 38, 39, 40, 41, 42, 43, 44, 45, 46, 47, 48, 49, 50, 51, 52, 53, 54, 55, 56, 57, 58, 59, 60, 61, 62, 63, 64, 65, 66, 67, 68, 69, 70, 71, 72, 73, 74, 75, 76, 77, 78, 79, 80, 81, 82, 83, 84, 85, 86, 87, 88, 89, 90, 91, 92, 93, 94, 95, 96, 97, 98, 99, 100, 101, 102, 103, 104, 105, 106, 107, 108, 109, 110, 111, 112, 113, 114, 115, 116, 117, 118, 119, 120, 121, 122, 123, 124, 125, 126, 127, 128, 129, 130, 131, 132, 133, 134, 135, 136, 137, 138, 139, 140, 141, 142, 143, 144, 145, 146, 147, 148, 149, 150, 151, 152, 153, 154, 155, 156, 157], [0.0, 0.0, 0.0, 0.0, 0.0, 0.0, 0.0, 0.0, 0.0, 0.0, 0.0, 0.0, 0.0, 0.0, 0.0, 0.0, 0.0, 0.0, 0.0, 0.0, 0.0, 0.0, 0.0, 0.0, 0.0, 0.0, 0.0, 0.0, 0.0, 0.0, 0.0, 0.0, 0.0, 0.0, 0.0, 0.0, 0.0, 0.0, 0.0, 0.0, 0.0, 0.0, 0.0, 0.0, 0.0, 0.0, 0.0, 0.0, 0.0, 0.0, 0.0, 0.0, 0.0, 0.0, 0.0, 0.0, 0.0, 0.0, 0.0, 0.0, 0.0, 0.0, 0.0, 0.0, 0.0, 0.0, 0.0, 0.0, 0.0, 0.0, 0.0, 0.0, 0.0, 0.0, 0.0, 0.0, 0.0, 0.0, 0.0, 0.0, 0.0, 0.0, 0.0, 0.0, 0.0, 0.0, 0.0, 0.0, 0.0, 0.0, 0.0, 0.0, 0.0, 0.0, 0.0, 0.0, 0.0, 0.0, 0.0, 0.0, 0.0, 0.0, 0.0, 0.0, 0.0, 0.0, 0.0, 0.0, 0.0, 0.0, 0.0, 0.0, 0.0, 0.0, 0.0, 0.0, 0.0, 0.0, 0.0, 0.0, 0.0, 0.0, 0.0, 0.0, 0.0, 0.0, 0.0, 0.0, 0.0, 0.0, 0.0, 0.0, 0.0, 0.0, 0.0, 0.0, 0.0, 0.0, 0.0, 0.0, 0.0, 0.0, 0.0, 0.0, 0.0, 0.0, 0.0, 0.0, 0.0, 0.0, 0.0, 0.0, 0.0, 0.0, 0.0, 0.0, 0.0, 0.0]): _vg.add([_i], _w, 'REPLACE')
_vg = ob_dientes_001.vertex_groups.new(name='Bone.003')
for _i, _w in zip([0, 1, 2, 3, 4, 5, 6, 7, 8, 9, 10, 11, 12, 13, 14, 15, 16, 17, 18, 19, 20, 21, 22, 23, 24, 25, 26, 27, 28, 29, 30, 31, 32, 33, 34, 35, 36, 37, 38, 39, 40, 41, 42, 43, 44, 45, 46, 47, 48, 49, 50, 51, 52, 53, 54, 55, 56, 57, 58, 59, 60, 61, 62, 63, 64, 65, 66, 67, 68, 69, 70, 71, 72, 73, 74, 75, 76, 77, 78, 79, 80, 81, 82, 83, 84, 85, 86, 87, 88, 89, 90, 91, 92, 93, 94, 95, 96, 97, 98, 99, 100, 101, 102, 103, 104, 105, 106, 107, 108, 109, 110, 111, 112, 113, 114, 115, 116, 117, 118, 119, 120, 121, 122, 123, 124, 125, 126, 127, 128, 129, 130, 131, 132, 133, 134, 135, 136, 137, 138, 139, 140, 141, 142, 143, 144, 145, 146, 147, 148, 149, 150, 151, 152, 153, 154, 155, 156, 157], [0.0, 0.0, 0.0, 0.0, 0.0, 0.0, 0.0, 0.0, 0.0, 0.0, 0.0, 0.0, 0.0, 0.0, 0.0, 0.0, 0.0, 0.0, 0.0, 0.0, 0.0, 0.0, 0.0, 0.0, 0.0, 0.0, 0.0, 0.0, 0.0, 0.0, 0.0, 0.0, 0.0, 0.0, 0.0, 0.0, 0.0, 0.0, 0.0, 0.0, 0.0, 0.0, 0.0, 0.0, 0.0, 0.0, 0.0, 0.0, 0.0, 0.0, 0.0, 0.0, 0.0, 0.0, 0.0, 0.0, 0.0, 0.0, 0.0, 0.0, 0.0, 0.0, 0.0, 0.0, 0.0, 0.0, 0.0, 0.0, 0.0, 0.0, 0.0, 0.0, 0.0, 0.0, 0.0, 0.0, 0.0, 0.0, 0.0, 0.0, 0.0, 0.0, 0.0, 0.0, 0.0, 0.0, 0.0, 0.0, 0.0, 0.0, 0.0, 0.0, 0.0, 0.0, 0.0, 0.0, 0.0, 0.0, 0.0, 0.0, 0.0, 0.0, 0.0, 0.0, 0.0, 0.0, 0.0, 0.0, 0.0, 0.0, 0.0, 0.0, 0.0, 0.0, 0.0, 0.0, 0.0, 0.0, 0.0, 0.0, 0.0, 0.0, 0.0, 0.0, 0.0, 0.0, 0.0, 0.0, 0.0, 0.0, 0.0, 0.0, 0.0, 0.0, 0.0, 0.0, 0.0, 0.0, 0.0, 0.0, 0.0, 0.0, 0.0, 0.0, 0.0, 0.0, 0.0, 0.0, 0.0, 0.0, 0.0, 0.0, 0.0, 0.0, 0.0, 0.0, 0.0, 0.0]): _vg.add([_i], _w, 'REPLACE')
_vg = ob_dientes_001.vertex_groups.new(name='Bone.004')
_vg.add([0, 1, 2, 3, 4, 5, 6, 7, 8, 9, 10, 11, 12, 13, 14, 15, 16, 17, 18, 19, 20, 21, 22, 23, 24, 25, 26, 27, 28, 29, 30, 31, 32, 33, 34, 35, 36, 37, 38, 39, 40, 41, 42, 43, 44, 45, 46, 47, 48, 49, 50, 51, 52, 53, 54, 55, 56, 57, 58, 59, 60, 61, 62, 63, 64, 65, 66, 67, 68, 69, 70, 71, 72, 73, 74, 75, 76, 77, 78, 79, 80, 81, 82, 83, 84, 85, 86, 87, 88, 89, 90, 91, 92, 93, 94, 95, 96, 97, 98, 99, 100, 101, 102, 103, 104, 105, 106, 107, 108, 109, 110, 111, 112, 113, 114, 115, 116, 117, 118, 119, 120, 121, 122, 123, 124, 125, 126, 127, 128, 129, 130, 131, 132, 133, 134, 135, 136, 137, 138, 139, 140, 141, 142, 143, 144, 145, 146, 147, 148, 149, 150, 151, 152, 153, 154, 155, 156, 157], 1.0, 'REPLACE')
_m = ob_dientes_001.modifiers.new('Esqueleto', 'ARMATURE')
_m.object = ob_esqueleto
ob_camera.location = (7.481, -6.508, 5.344)
ob_camera.rotation_euler = (1.109, 0.0, 0.8149)
ob_camera.lock_rotations_4d = False
ob_camera.empty_display_type = 'ARROWS'
ob_camera.color = (0.0, 0.0, 0.0, 0.0)
ob_camera.display_type = 'WIRE'
ob_camera.lineart.crease_threshold = 0.0

# ---- collection membership
col_collection_1.objects.link(ob_esqueleto)
col_collection_1.objects.link(ob_cabeza)
col_collection_1.objects.link(ob_dientes)
col_collection_1.objects.link(ob_dientes_001)
col_collection_1.objects.link(ob_camera)

# ---- scene / render settings (as saved in the file)
scene.camera = ob_camera
scene.frame_start = 1; scene.frame_end = 35; scene.frame_set(26)
scene.render.engine = 'BLENDER_EEVEE_NEXT'
scene.render.resolution_percentage = 50
scene.render.dither_intensity = 0.0
scene.cycles.use_denoising = False
scene.cycles.samples = 128
scene.cycles.sampling_pattern = 'TABULATED_SOBOL'
scene.cycles.use_adaptive_sampling = False
scene.cycles.use_light_tree = False
scene.cycles.blur_glossy = 0.0
scene.cycles.sample_clamp_indirect = 0.0
scene.view_settings.view_transform = 'Standard'
bpy.context.view_layer.update()

# ---- added for rendering (the .blend has no usable light): sun
light_auto_sun = bpy.data.lights.new('AutoSun', 'SUN')
light_auto_sun.energy = 3.0
light_auto_sun.angle = 0.0523599
ob_auto_sun = bpy.data.objects.new('AutoSun', light_auto_sun)
scene.collection.objects.link(ob_auto_sun)
ob_auto_sun.rotation_euler = (0.872665, 0.174533, 0.523599)
bpy.context.view_layer.update()
